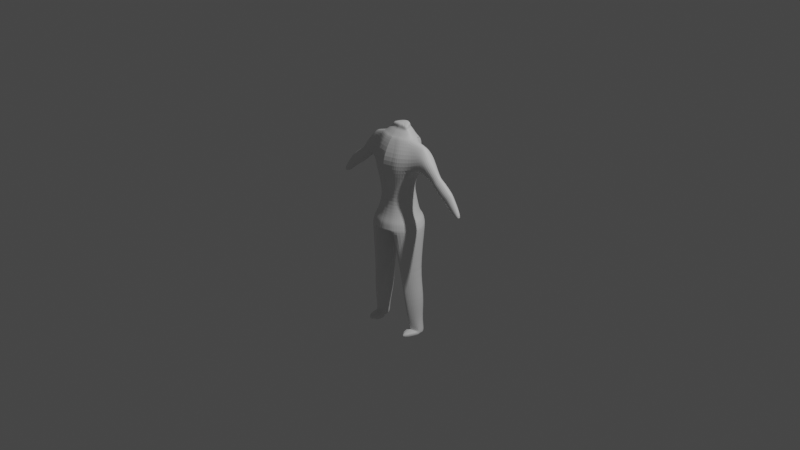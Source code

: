 # Source: mannequinmodel2.blend  (saved by Blender 3.3.6; exported with 4.5.12 LTS)
import bpy
from mathutils import Matrix  # noqa: F401  (used for matrix-valued properties, if any)

bpy.ops.wm.read_factory_settings(use_empty=True)
scene = bpy.context.scene
scene.name = 'Scene'

# ---- collections
col_collection = bpy.data.collections.new('Collection'); scene.collection.children.link(col_collection)

# ---- materials (node trees are filled in below, after node groups)
mat_material_001 = bpy.data.materials.new('Material.001')
mat_material_001.use_transparent_shadow = False

# ---- material node trees
mat_material_001.use_nodes = True; mat_material_001.node_tree.nodes.clear()
_N = mat_material_001.node_tree.nodes; _L = mat_material_001.node_tree.links
n0 = _N.new('ShaderNodeBsdfPrincipled'); n0.name = 'Principled BSDF'; n0.location = (10, 300)
n0.distribution = 'GGX'
n0.subsurface_method = 'RANDOM_WALK_SKIN'
n0.inputs[3].default_value = 1.45
n0.inputs[27].default_value = (0.0, 0.0, 0.0, 1.0)
n0.inputs[28].default_value = 1.0
n1 = _N.new('ShaderNodeOutputMaterial'); n1.name = 'Material Output'; n1.location = (300, 300)
_L.new(n0.outputs[0], n1.inputs[0])
n1.is_active_output = True

# ---- world
world_world = bpy.data.worlds.new('World'); scene.world = world_world
world_world.use_nodes = True; world_world.node_tree.nodes.clear()
_N = world_world.node_tree.nodes; _L = world_world.node_tree.links
n0 = _N.new('ShaderNodeOutputWorld'); n0.name = 'World Output'; n0.location = (300, 300)
n1 = _N.new('ShaderNodeBackground'); n1.name = 'Background'; n1.location = (10, 300)
n1.inputs[0].default_value = (0.05088, 0.05088, 0.05088, 1.0)
_L.new(n1.outputs[0], n0.inputs[0])
n0.is_active_output = True
world_world.color = (0.05088, 0.05088, 0.05088)
world_world.use_sun_shadow = False
world_world.sun_shadow_jitter_overblur = 0.0

# ---- cameras
cam_camera = bpy.data.cameras.new('Camera')
cam_camera.clip_end = 100.0
cam_camera.ortho_scale = 7.314

# ---- lights
light_light = bpy.data.lights.new('Light', 'POINT')
light_light.transmission_factor = 0.0
light_light.energy = 1000.0
light_light.shadow_soft_size = 0.1
light_light.shadow_maximum_resolution = 0.006
light_light.use_absolute_resolution = True

# ---- meshes
me_cylinder = bpy.data.meshes.new('Cylinder')
me_cylinder.from_pydata([(0.001949, 0.9761, -1.004), (-0.05527, 0.8955, 0.9297), (0.52, 0.8372, -1.004), (0.4447, 0.8855, 0.9394), (0.8993, 0.5102, -1.0), (0.866, 0.2714, 1.0), (1.038, -0.007887, -1.0), (1.0, -5.624e-09, 1.0), (0.8993, -0.526, -1.0), (0.866, -0.2714, 1.0), (0.52, -0.9052, -1.0), (0.5, -0.47, 1.0), (0.001949, -1.044, -1.0), (0.0, -0.5427, 1.0), (-0.5161, -0.9052, -1.0), (-0.5, -0.47, 1.0), (-0.8954, -0.526, -1.0), (-0.866, -0.2714, 1.0), (-1.034, -0.007887, -1.0), (-1.0, -5.624e-09, 1.0), (-0.8954, 0.5102, -1.0), (-0.866, 0.2714, 1.0), (-0.5161, 0.8372, -1.004), (-0.5102, 0.8746, 0.9605), (0.0, 0.8796, -0.6042), (0.0, 0.6487, -0.2), (0.0, 1.094, 0.2), (0.0, 1.123, 0.5848), (0.5287, 1.03, 0.5848), (0.5714, 0.9898, 0.2), (0.4545, 0.5269, -0.2), (0.4232, 0.7662, -0.6042), (0.9158, 0.6685, 0.6129), (0.9898, 0.5714, 0.2), (0.7871, 0.1942, -0.2), (0.7329, 0.4565, -0.6042), (1.32, 0.5929, 0.6422), (1.143, 4.113e-09, 0.2), (0.9089, -0.2602, -0.2), (0.8463, 0.03331, -0.6042), (1.174, -0.5217, 0.6001), (0.9898, -0.5714, 0.2), (0.7871, -0.4545, -0.2), (0.7329, -0.3898, -0.6042), (0.6777, -0.9087, 0.5959), (0.5714, -0.9332, 0.1929), (0.4545, -0.7871, -0.2), (0.4232, -0.6996, -0.6042), (0.0, -1.034, 0.5888), (0.0, -1.086, 0.1929), (0.0, -0.9089, -0.2), (0.0, -0.813, -0.6042), (-0.6777, -0.9087, 0.5959), (-0.5714, -0.9332, 0.1929), (-0.4545, -0.7871, -0.2), (-0.4232, -0.6996, -0.6042), (-1.174, -0.5217, 0.6001), (-0.9898, -0.5714, 0.2), (-0.7871, -0.4545, -0.2), (-0.7329, -0.3898, -0.6042), (-1.355, 0.156, 0.6001), (-1.143, 4.113e-09, 0.2), (-0.9089, -0.2602, -0.2), (-0.8463, 0.03331, -0.6042), (-0.9158, 0.6685, 0.6129), (-0.9898, 0.5714, 0.2), (-0.7871, 0.1942, -0.2), (-0.7329, 0.4565, -0.6042), (-0.5287, 1.03, 0.6053), (-0.5714, 0.9898, 0.2), (-0.4545, 0.5269, -0.2), (-0.4232, 0.7662, -0.6042), (-0.05527, 0.8066, 0.9758), (0.7208, 0.3111, 1.043), (0.8323, 0.02261, 1.034), (0.7208, -0.2032, 1.034), (0.4162, -0.3686, 1.034), (0.0, -0.4291, 1.034), (-0.4162, -0.3686, 1.034), (-0.7208, -0.2032, 1.034), (-0.8323, 0.02261, 1.034), (-0.7208, 0.3111, 1.043), (-0.4175, 0.7841, 1.002), (-0.02318, 0.6684, 1.154), (0.2345, -0.1586, 1.145), (-0.03635, -0.198, 1.145), (-0.3072, -0.1586, 1.145), (-0.5054, -0.05102, 1.145), (-0.578, 0.06537, 1.167), (-0.5054, 0.2123, 1.167), (-0.3072, 0.6211, 1.167), (-0.02537, 0.5978, 1.205), (-0.01204, -0.05633, 1.198), (-0.2221, -0.02579, 1.198), (-0.3994, -0.007749, 1.18), (-0.4557, 0.08253, 1.197), (-0.3994, 0.1965, 1.197), (-0.2456, 0.5331, 1.207), (1.606, 0.1302, 0.8878), (1.535, 0.2873, 0.871), (1.535, -0.02685, 0.871), (1.724, 0.5172, 0.6715), (1.923, 0.5062, 0.452), (1.883, 0.2205, 0.7141), (2.182, 0.1819, 0.5389), (1.787, -0.1718, 0.6913), (2.056, -0.2266, 0.4964), (1.2, 0.2793, 0.9355), (1.303, 0.06512, 0.9439), (1.2, -0.1491, 0.9355), (1.67, -0.3108, 0.367), (1.52, -0.3468, 0.6486), (1.538, 0.4219, 0.3226), (1.411, 0.01343, 0.2801), (2.503, 0.1482, 0.2763), (2.386, -0.09555, 0.224), (2.308, 0.3418, 0.1966), (2.159, -0.1458, 0.1442), (2.081, 0.2915, 0.1168), (2.007, 0.04768, 0.09056), (3.342, 0.1487, -0.09067), (3.225, -0.09505, -0.1429), (3.147, 0.3423, -0.1703), (2.998, -0.1453, -0.2227), (2.92, 0.292, -0.2502), (2.846, 0.04819, -0.2764), (3.867, 0.09949, -0.5292), (3.819, -0.05841, -0.5462), (3.769, 0.2248, -0.5639), (3.672, -0.09097, -0.5978), (3.622, 0.1923, -0.6156), (3.574, 0.03436, -0.6326), (2.489, 0.3905, 0.1275), (2.741, 0.3907, 0.01748), (2.992, 0.3908, -0.09257), (2.72, 0.3305, -0.1883), (2.468, 0.3304, -0.07827), (2.217, 0.3302, 0.03178), (2.723, 0.1584, 0.2231), (2.975, 0.1585, 0.1131), (3.226, 0.1587, 0.003015), (2.631, 0.03805, -0.2198), (2.379, 0.03789, -0.1097), (2.128, 0.03774, 0.0003457), (2.311, -0.1944, 0.06467), (2.562, -0.1943, -0.04539), (2.814, -0.1941, -0.1554), (3.086, -0.1338, -0.05968), (2.835, -0.134, 0.05037), (2.583, -0.1341, 0.1604), (0.01375, 1.288, -1.285), (0.6469, 1.118, -1.285), (1.11, 0.6282, -1.281), (1.28, -0.004909, -1.281), (1.11, -0.6381, -1.281), (0.6469, -1.102, -1.281), (0.01375, -1.271, -1.281), (-0.6194, -1.102, -1.281), (-1.083, -0.6381, -1.281), (-1.253, -0.004909, -1.281), (-1.083, 0.6282, -1.281), (-0.6194, 1.118, -1.285), (-0.03275, 0.9668, -1.004), (-0.02834, 0.872, -0.6042), (-0.03044, 0.6405, -0.2), (-0.03828, 1.084, 0.2), (-0.03541, 1.113, 0.5848), (-0.08399, 0.7897, 1.0), (-0.04221, 0.6628, 1.154), (-0.04012, 0.5935, 1.205), (-0.02866, 1.276, -1.285), (0.261, -0.9746, -1.0), (0.25, -0.5064, 1.0), (0.2116, -0.7563, -0.6042), (0.2272, -0.848, -0.2), (0.2857, -1.01, 0.1929), (0.3388, -0.9429, 0.5888), (0.2081, -0.3988, 1.034), (0.09906, -0.1783, 1.145), (0.3303, -1.186, -1.281), (0.01287, 1.26, -1.362), (0.6369, 1.09, -1.376), (1.159, 0.6567, -1.357), (1.336, -0.004952, -1.357), (1.159, -0.6666, -1.357), (0.6745, -1.151, -1.357), (0.3437, -1.24, -1.357), (0.01287, -1.328, -1.357), (-0.6487, -1.151, -1.357), (-1.133, -0.6666, -1.357), (-1.31, -0.004952, -1.357), (-1.133, 0.6567, -1.357), (-0.6487, 1.083, -1.362), (-0.03145, 1.249, -1.362), (0.006928, -0.02473, -1.365), (1.139, 0.4858, -4.185), (1.345, 0.3765, -4.191), (1.477, 0.1988, -4.212), (1.493, -0.08927, -4.188), (1.143, -0.3706, -4.169), (0.8898, 0.05599, -4.173), (0.5514, -1.034, -1.351), (0.4429, -0.9015, -1.359), (0.3178, -0.6988, -1.366), (0.2147, -0.5109, -1.356), (0.1567, -0.3713, -1.349), (0.08479, -0.2103, -1.351), (1.092, -0.3328, -4.165), (1.049, -0.2871, -4.17), (0.997, -0.2039, -4.173), (0.9006, -0.1321, -4.175), (0.881, -0.07893, -4.164), (0.8731, -0.01794, -4.165), (0.4372, 0.8309, -1.382), (0.2505, 0.5772, -1.375), (0.1135, 0.2843, -1.374), (1.042, 0.3831, -4.181), (0.9685, 0.2909, -4.178), (0.921, 0.1777, -4.177), (1.255, -0.08152, -2.549), (1.151, -0.4669, -2.549), (0.8691, -0.749, -2.549), (1.151, 0.3039, -2.549), (0.4794, -0.09255, -2.554), (0.8417, 0.5576, -2.561), (0.7932, -0.6871, -2.544), (0.7279, -0.6141, -2.55), (0.6505, -0.4898, -2.555), (0.5892, -0.3764, -2.548), (0.5608, -0.2981, -2.543), (0.5222, -0.2042, -2.544), (0.5328, 0.0921, -2.561), (0.6085, 0.2649, -2.561), (0.7203, 0.4092, -2.566), (1.423, 0.0308, -3.299), (1.018, -0.6708, -3.299), (0.6079, 0.0194, -3.306), (0.987, 0.7029, -3.314), (0.9364, -0.6081, -3.294), (0.867, -0.533, -3.301), (0.7839, -0.4, -3.307), (0.7189, -0.2791, -3.299), (0.6912, -0.198, -3.293), (0.6519, -0.09934, -3.294), (0.6607, 0.2153, -3.313), (0.7386, 0.3978, -3.313), (0.8574, 0.548, -3.319), (1.314, -0.3743, -3.299), (1.314, 0.4359, -3.299), (1.394, 0.03038, -3.862), (1.099, -0.4804, -3.862), (0.8005, 0.02215, -3.866), (1.076, 0.5198, -3.872), (1.039, -0.4356, -3.857), (0.9884, -0.3815, -3.863), (0.9273, -0.2838, -3.867), (0.8798, -0.1953, -3.861), (0.8603, -0.1366, -3.856), (0.8322, -0.06478, -3.857), (0.8377, 0.1654, -3.872), (0.8939, 0.2985, -3.872), (0.9808, 0.4074, -3.876), (1.315, -0.2645, -3.862), (1.315, 0.3253, -3.862), (-0.5974, -1.053, -1.14), (0.006958, -1.215, -1.14), (0.6113, -1.053, -1.14), (1.054, -0.6102, -1.14), (1.216, -0.005846, -1.14), (0.006958, 1.249, -1.135), (-0.5974, 1.087, -1.135), (0.6113, 1.087, -1.135), (1.054, 0.5985, -1.14), (-1.04, 0.5985, -1.14), (-1.202, -0.005846, -1.14), (-1.04, -0.6102, -1.14), (-0.03352, 1.238, -1.135), (0.3092, -1.134, -1.14), (1.143, 0.4813, -4.312), (1.348, 0.372, -4.318), (1.48, 0.1943, -4.339), (1.497, -0.0938, -4.315), (1.147, -0.3751, -4.296), (0.9245, 0.1732, -4.304), (0.8933, 0.05145, -4.3), (0.8766, -0.02248, -4.292), (1.096, -0.3374, -4.292), (1.053, -0.2916, -4.297), (1.0, -0.2084, -4.3), (0.9041, -0.1366, -4.302), (0.8845, -0.08347, -4.291), (1.046, 0.3786, -4.308), (0.972, 0.2863, -4.305), (1.477, -0.1853, -4.201), (1.143, -0.3706, -4.169), (1.092, -0.3328, -4.165), (1.049, -0.2871, -4.17), (0.997, -0.2039, -4.173), (0.867, -0.1561, -4.186), (1.481, -0.1898, -4.328), (1.147, -0.3751, -4.296), (1.096, -0.3374, -4.292), (1.053, -0.2916, -4.297), (1.0, -0.2084, -4.3), (0.8705, -0.1606, -4.313), (1.292, -0.7899, -4.181), (1.166, -0.9653, -4.186), (1.115, -0.9276, -4.183), (1.072, -0.8818, -4.187), (1.02, -0.7986, -4.191), (0.9298, -0.7473, -4.197), (1.296, -0.7945, -4.308), (1.169, -0.9699, -4.313), (1.118, -0.9321, -4.309), (1.075, -0.8864, -4.314), (1.023, -0.8032, -4.318), (0.9333, -0.7518, -4.324), (-0.001949, 0.9761, -1.004), (0.05527, 0.8955, 0.9297), (-0.52, 0.8372, -1.004), (-0.4447, 0.8855, 0.9394), (-0.8993, 0.5102, -1.0), (-0.866, 0.2714, 1.0), (-1.038, -0.007887, -1.0), (-1.0, -5.624e-09, 1.0), (-0.8993, -0.526, -1.0), (-0.866, -0.2714, 1.0), (-0.52, -0.9052, -1.0), (-0.5, -0.47, 1.0), (-0.001949, -1.044, -1.0), (0.5161, -0.9052, -1.0), (0.5, -0.47, 1.0), (0.8954, -0.526, -1.0), (0.866, -0.2714, 1.0), (1.034, -0.007887, -1.0), (1.0, -5.624e-09, 1.0), (0.8954, 0.5102, -1.0), (0.866, 0.2714, 1.0), (0.5161, 0.8372, -1.004), (0.5102, 0.8746, 0.9605), (-0.5287, 1.03, 0.5848), (-0.5714, 0.9898, 0.2), (-0.4545, 0.5269, -0.2), (-0.4232, 0.7662, -0.6042), (-0.9158, 0.6685, 0.6129), (-0.9898, 0.5714, 0.2), (-0.7871, 0.1942, -0.2), (-0.7329, 0.4565, -0.6042), (-1.32, 0.5929, 0.6422), (-1.143, 4.113e-09, 0.2), (-0.9089, -0.2602, -0.2), (-0.8463, 0.03331, -0.6042), (-1.174, -0.5217, 0.6001), (-0.9898, -0.5714, 0.2), (-0.7871, -0.4545, -0.2), (-0.7329, -0.3898, -0.6042), (-0.6777, -0.9087, 0.5959), (-0.5714, -0.9332, 0.1929), (-0.4545, -0.7871, -0.2), (-0.4232, -0.6996, -0.6042), (0.6777, -0.9087, 0.5959), (0.5714, -0.9332, 0.1929), (0.4545, -0.7871, -0.2), (0.4232, -0.6996, -0.6042), (1.174, -0.5217, 0.6001), (0.9898, -0.5714, 0.2), (0.7871, -0.4545, -0.2), (0.7329, -0.3898, -0.6042), (1.355, 0.156, 0.6001), (1.143, 4.113e-09, 0.2), (0.9089, -0.2602, -0.2), (0.8463, 0.03331, -0.6042), (0.9158, 0.6685, 0.6129), (0.9898, 0.5714, 0.2), (0.7871, 0.1942, -0.2), (0.7329, 0.4565, -0.6042), (0.5287, 1.03, 0.6053), (0.5714, 0.9898, 0.2), (0.4545, 0.5269, -0.2), (0.4232, 0.7662, -0.6042), (-0.3609, 0.7881, 1.001), (0.05527, 0.8066, 0.9758), (-0.7208, 0.3111, 1.043), (-0.8323, 0.02261, 1.034), (-0.7208, -0.2032, 1.034), (-0.4162, -0.3686, 1.034), (0.4162, -0.3686, 1.034), (0.7208, -0.2032, 1.034), (0.8323, 0.02261, 1.034), (0.7208, 0.3111, 1.043), (0.4175, 0.7841, 1.002), (0.02318, 0.6684, 1.154), (-0.4327, -0.05102, 1.145), (-0.2345, -0.1586, 1.145), (0.03635, -0.198, 1.145), (0.3072, -0.1586, 1.145), (0.5054, -0.05102, 1.145), (0.578, 0.06537, 1.167), (0.5054, 0.2123, 1.167), (0.3072, 0.6211, 1.167), (0.02537, 0.5978, 1.205), (0.05912, -0.05633, 1.198), (0.2692, -0.02579, 1.198), (0.3994, -0.007749, 1.18), (0.4557, 0.08253, 1.197), (0.3994, 0.1965, 1.197), (0.2456, 0.5331, 1.207), (-1.606, 0.1302, 0.8878), (-1.535, 0.2873, 0.871), (-1.535, -0.02685, 0.871), (-1.724, 0.5172, 0.6715), (-1.923, 0.5062, 0.452), (-1.883, 0.2205, 0.7141), (-2.182, 0.1819, 0.5389), (-1.787, -0.1718, 0.6913), (-2.056, -0.2266, 0.4964), (-1.2, 0.2793, 0.9355), (-1.303, 0.06512, 0.9439), (-1.2, -0.1491, 0.9355), (-1.67, -0.3108, 0.367), (-1.52, -0.3468, 0.6486), (-1.538, 0.4219, 0.3226), (-1.411, 0.01343, 0.2801), (-2.503, 0.1482, 0.2763), (-2.386, -0.09555, 0.224), (-2.308, 0.3418, 0.1966), (-2.159, -0.1458, 0.1442), (-2.081, 0.2915, 0.1168), (-2.007, 0.04768, 0.09056), (-3.342, 0.1487, -0.09067), (-3.225, -0.09505, -0.1429), (-3.147, 0.3423, -0.1703), (-2.998, -0.1453, -0.2227), (-2.92, 0.292, -0.2502), (-2.846, 0.04819, -0.2764), (-3.867, 0.09949, -0.5292), (-3.819, -0.05841, -0.5462), (-3.769, 0.2248, -0.5639), (-3.672, -0.09097, -0.5978), (-3.622, 0.1923, -0.6156), (-3.574, 0.03436, -0.6326), (-2.489, 0.3905, 0.1275), (-2.741, 0.3907, 0.01748), (-2.992, 0.3908, -0.09257), (-2.72, 0.3305, -0.1883), (-2.468, 0.3304, -0.07827), (-2.217, 0.3302, 0.03178), (-2.723, 0.1584, 0.2231), (-2.975, 0.1585, 0.1131), (-3.226, 0.1587, 0.003015), (-2.631, 0.03805, -0.2198), (-2.379, 0.03789, -0.1097), (-2.128, 0.03774, 0.0003457), (-2.311, -0.1944, 0.06467), (-2.562, -0.1943, -0.04539), (-2.814, -0.1941, -0.1554), (-3.086, -0.1338, -0.05968), (-2.835, -0.134, 0.05037), (-2.583, -0.1341, 0.1604), (-0.01375, 1.288, -1.285), (-0.6469, 1.118, -1.285), (-1.11, 0.6282, -1.281), (-1.28, -0.004909, -1.281), (-1.11, -0.6381, -1.281), (-0.6469, -1.102, -1.281), (-0.01375, -1.271, -1.281), (0.6194, -1.102, -1.281), (1.083, -0.6381, -1.281), (1.253, -0.004909, -1.281), (1.083, 0.6282, -1.281), (0.6194, 1.118, -1.285), (0.03275, 0.9668, -1.004), (0.02834, 0.872, -0.6042), (0.03044, 0.6405, -0.2), (0.03828, 1.084, 0.2), (0.03541, 1.113, 0.5848), (0.08399, 0.7897, 1.0), (0.04221, 0.6628, 1.154), (0.04012, 0.5935, 1.205), (0.02866, 1.276, -1.285), (-0.261, -0.9746, -1.0), (-0.25, -0.5064, 1.0), (-0.2116, -0.7563, -0.6042), (-0.2272, -0.848, -0.2), (-0.2857, -1.01, 0.1929), (-0.3388, -0.9429, 0.5888), (-0.2081, -0.3988, 1.034), (-0.09906, -0.1783, 1.145), (-0.3303, -1.186, -1.281), (-0.01287, 1.26, -1.362), (-0.6369, 1.09, -1.376), (-1.159, 0.6567, -1.357), (-1.336, -0.004952, -1.357), (-1.159, -0.6666, -1.357), (-0.6745, -1.151, -1.357), (-0.3437, -1.24, -1.357), (-0.01287, -1.328, -1.357), (0.6487, -1.151, -1.357), (1.133, -0.6666, -1.357), (1.31, -0.004952, -1.357), (1.133, 0.6567, -1.357), (0.6487, 1.083, -1.362), (0.03145, 1.249, -1.362), (-0.006928, -0.02473, -1.365), (-1.139, 0.4858, -4.185), (-1.345, 0.3765, -4.191), (-1.477, 0.1988, -4.212), (-1.493, -0.08927, -4.188), (-1.143, -0.3706, -4.169), (-0.8898, 0.05599, -4.173), (-0.5514, -1.034, -1.351), (-0.4429, -0.9015, -1.359), (-0.3178, -0.6988, -1.366), (-0.2147, -0.5109, -1.356), (-0.1567, -0.3713, -1.349), (-0.08479, -0.2103, -1.351), (-1.092, -0.3328, -4.165), (-1.049, -0.2871, -4.17), (-0.997, -0.2039, -4.173), (-0.9006, -0.1321, -4.175), (-0.881, -0.07893, -4.164), (-0.8731, -0.01794, -4.165), (-0.4372, 0.8309, -1.382), (-0.2505, 0.5772, -1.375), (-0.1135, 0.2843, -1.374), (-1.042, 0.3831, -4.181), (-0.9685, 0.2909, -4.178), (-0.921, 0.1777, -4.177), (-1.255, -0.08152, -2.549), (-1.151, -0.4669, -2.549), (-0.8691, -0.749, -2.549), (-1.151, 0.3039, -2.549), (-0.4794, -0.09255, -2.554), (-0.8417, 0.5576, -2.561), (-0.7932, -0.6871, -2.544), (-0.7279, -0.6141, -2.55), (-0.6505, -0.4898, -2.555), (-0.5892, -0.3764, -2.548), (-0.5608, -0.2981, -2.543), (-0.5222, -0.2042, -2.544), (-0.5328, 0.0921, -2.561), (-0.6085, 0.2649, -2.561), (-0.7203, 0.4092, -2.566), (-1.423, 0.0308, -3.299), (-1.018, -0.6708, -3.299), (-0.6079, 0.0194, -3.306), (-0.987, 0.7029, -3.314), (-0.9364, -0.6081, -3.294), (-0.867, -0.533, -3.301), (-0.7839, -0.4, -3.307), (-0.7189, -0.2791, -3.299), (-0.6912, -0.198, -3.293), (-0.6519, -0.09934, -3.294), (-0.6607, 0.2153, -3.313), (-0.7386, 0.3978, -3.313), (-0.8574, 0.548, -3.319), (-1.314, -0.3743, -3.299), (-1.314, 0.4359, -3.299), (-1.394, 0.03038, -3.862), (-1.099, -0.4804, -3.862), (-0.8005, 0.02215, -3.866), (-1.076, 0.5198, -3.872), (-1.039, -0.4356, -3.857), (-0.9884, -0.3815, -3.863), (-0.9273, -0.2838, -3.867), (-0.8798, -0.1953, -3.861), (-0.8603, -0.1366, -3.856), (-0.8322, -0.06478, -3.857), (-0.8377, 0.1654, -3.872), (-0.8939, 0.2985, -3.872), (-0.9808, 0.4074, -3.876), (-1.315, -0.2645, -3.862), (-1.315, 0.3253, -3.862), (0.5974, -1.053, -1.14), (-0.006958, -1.215, -1.14), (-0.6113, -1.053, -1.14), (-1.054, -0.6102, -1.14), (-1.216, -0.005846, -1.14), (-0.006958, 1.249, -1.135), (0.5974, 1.087, -1.135), (-0.6113, 1.087, -1.135), (-1.054, 0.5985, -1.14), (1.04, 0.5985, -1.14), (1.202, -0.005846, -1.14), (1.04, -0.6102, -1.14), (0.03352, 1.238, -1.135), (-0.3092, -1.134, -1.14), (-1.143, 0.4813, -4.312), (-1.348, 0.372, -4.318), (-1.48, 0.1943, -4.339), (-1.497, -0.0938, -4.315), (-1.147, -0.3751, -4.296), (-0.9245, 0.1732, -4.304), (-0.8933, 0.05145, -4.3), (-0.8766, -0.02248, -4.292), (-1.096, -0.3374, -4.292), (-1.053, -0.2916, -4.297), (-1.0, -0.2084, -4.3), (-0.9041, -0.1366, -4.302), (-0.8845, -0.08347, -4.291), (-1.046, 0.3786, -4.308), (-0.972, 0.2863, -4.305), (-1.524, -0.1601, -4.207), (-1.143, -0.3706, -4.169), (-1.092, -0.3328, -4.165), (-1.049, -0.2871, -4.17), (-0.997, -0.2039, -4.173), (-0.8492, -0.1388, -4.216), (-1.527, -0.1646, -4.334), (-1.147, -0.3751, -4.296), (-1.096, -0.3374, -4.292), (-1.053, -0.2916, -4.297), (-1.0, -0.2084, -4.3), (-0.8527, -0.1433, -4.343), (-1.353, -0.7356, -4.161), (-1.166, -0.9653, -4.186), (-1.115, -0.9276, -4.183), (-1.072, -0.8818, -4.187), (-1.02, -0.7986, -4.191), (-0.912, -0.73, -4.227), (-1.356, -0.7401, -4.288), (-1.169, -0.9699, -4.313), (-1.118, -0.9321, -4.309), (-1.075, -0.8864, -4.314), (-1.023, -0.8032, -4.318), (-0.9155, -0.7346, -4.353), (0.4046, -0.0002369, 1.302), (0.2743, -0.01827, 1.319), (0.06429, -0.04882, 1.319), (0.03054, 0.6053, 1.327), (-0.03495, 0.601, 1.327), (-0.2405, 0.5406, 1.329), (-0.3942, 0.204, 1.319), (-0.4505, 0.09004, 1.319), (-0.3942, -0.0002369, 1.302), (-0.2169, -0.01827, 1.319), (-0.006862, -0.04882, 1.319), (-0.02019, 0.6053, 1.327), (0.4609, 0.09004, 1.319), (0.4046, 0.204, 1.319), (0.2508, 0.5406, 1.329), (0.0453, 0.601, 1.327)], [], [(27, 1, 3, 28), (28, 3, 5, 32), (106, 110, 117, 115), (111, 110, 106, 105), (40, 9, 11, 44), (176, 172, 13, 48), (48, 13, 15, 52), (52, 15, 17, 56), (56, 17, 19, 60), (60, 19, 21, 64), (11, 9, 75, 76), (64, 21, 23, 68), (265, 264, 157, 156), (162, 163, 24, 0), (163, 164, 25, 24), (164, 165, 26, 25), (165, 166, 27, 26), (20, 67, 71, 22), (67, 66, 70, 71), (66, 65, 69, 70), (65, 64, 68, 69), (18, 63, 67, 20), (63, 62, 66, 67), (62, 61, 65, 66), (61, 60, 64, 65), (16, 59, 63, 18), (59, 58, 62, 63), (58, 57, 61, 62), (57, 56, 60, 61), (14, 55, 59, 16), (55, 54, 58, 59), (54, 53, 57, 58), (53, 52, 56, 57), (12, 51, 55, 14), (51, 50, 54, 55), (50, 49, 53, 54), (49, 48, 52, 53), (171, 173, 51, 12), (173, 174, 50, 51), (174, 175, 49, 50), (175, 176, 48, 49), (8, 43, 47, 10), (43, 42, 46, 47), (42, 41, 45, 46), (41, 40, 44, 45), (6, 39, 43, 8), (39, 38, 42, 43), (38, 37, 41, 42), (36, 107, 99, 101), (4, 35, 39, 6), (35, 34, 38, 39), (34, 33, 37, 38), (108, 109, 100, 98), (2, 31, 35, 4), (31, 30, 34, 35), (30, 29, 33, 34), (29, 28, 32, 33), (0, 24, 31, 2), (24, 25, 30, 31), (25, 26, 29, 30), (26, 27, 28, 29), (9, 7, 74, 75), (7, 5, 73, 74), (23, 21, 81, 82), (21, 19, 80, 81), (19, 17, 79, 80), (17, 15, 78, 79), (15, 13, 77, 78), (172, 11, 76, 177), (86, 85, 92, 93), (80, 79, 87, 88), (177, 76, 84, 178), (81, 80, 88, 89), (78, 77, 85, 86), (82, 81, 89, 90), (79, 78, 86, 87), (90, 89, 96, 97), (87, 86, 93, 94), (168, 90, 97, 169), (88, 87, 94, 95), (89, 88, 95, 96), (101, 99, 98, 103), (103, 98, 100, 105), (104, 103, 105, 106), (102, 101, 103, 104), (112, 36, 101, 102), (112, 102, 116, 118), (109, 111, 105, 100), (107, 108, 98, 99), (5, 7, 108, 107), (9, 40, 111, 109), (41, 37, 113, 110), (33, 32, 36, 112), (7, 9, 109, 108), (32, 5, 107, 36), (40, 41, 110, 111), (37, 33, 112, 113), (134, 140, 120, 122), (135, 134, 122, 124), (102, 104, 114, 116), (104, 106, 115, 114), (110, 113, 119, 117), (113, 112, 118, 119), (120, 121, 127, 126), (121, 123, 129, 127), (141, 135, 124, 125), (147, 146, 123, 121), (140, 147, 121, 120), (146, 141, 125, 123), (131, 130, 128, 126), (129, 131, 126, 127), (123, 125, 131, 129), (124, 122, 128, 130), (122, 120, 126, 128), (125, 124, 130, 131), (117, 119, 143, 144), (144, 143, 142, 145), (145, 142, 141, 146), (114, 115, 149, 138), (138, 149, 148, 139), (139, 148, 147, 140), (115, 117, 144, 149), (149, 144, 145, 148), (148, 145, 146, 147), (119, 118, 137, 143), (143, 137, 136, 142), (142, 136, 135, 141), (118, 116, 132, 137), (137, 132, 133, 136), (136, 133, 134, 135), (116, 114, 138, 132), (132, 138, 139, 133), (133, 139, 140, 134), (156, 157, 188, 187), (277, 265, 156, 179), (267, 266, 155, 154), (268, 267, 154, 153), (276, 269, 150, 170), (269, 271, 151, 150), (272, 268, 153, 152), (273, 270, 161, 160), (271, 272, 152, 151), (274, 273, 160, 159), (275, 274, 159, 158), (264, 275, 158, 157), (270, 276, 170, 161), (83, 168, 169, 91), (72, 167, 168, 83), (69, 68, 166, 165), (70, 69, 165, 164), (71, 70, 164, 163), (22, 71, 163, 162), (266, 277, 179, 155), (13, 172, 177, 77), (45, 44, 176, 175), (46, 45, 175, 174), (47, 46, 174, 173), (10, 47, 173, 171), (44, 11, 172, 176), (157, 158, 189, 188), (150, 151, 181, 180), (158, 159, 190, 189), (151, 152, 182, 181), (159, 160, 191, 190), (152, 153, 183, 182), (160, 161, 192, 191), (153, 154, 184, 183), (155, 179, 186, 185), (170, 150, 180, 193), (154, 155, 185, 184), (161, 170, 193, 192), (179, 156, 187, 186), (180, 181, 213, 214, 215, 194), (261, 252, 195, 216), (258, 251, 200, 212), (263, 249, 197, 196), (262, 250, 199, 198), (185, 186, 194, 206, 205, 204, 203, 202, 201), (186, 187, 194), (187, 188, 194), (188, 189, 194), (189, 190, 194), (190, 191, 194), (191, 192, 194), (192, 193, 194), (193, 180, 194), (249, 262, 198, 197), (252, 263, 196, 195), (250, 253, 207, 199), (253, 254, 208, 207), (254, 255, 209, 208), (255, 256, 210, 209), (256, 257, 211, 210), (257, 258, 212, 211), (251, 259, 218, 200), (259, 260, 217, 218), (260, 261, 216, 217), (217, 216, 291, 292), (214, 213, 233, 232), (215, 214, 232, 231), (194, 215, 231, 223), (205, 206, 230, 229), (204, 205, 229, 228), (203, 204, 228, 227), (202, 203, 227, 226), (201, 202, 226, 225), (185, 201, 225, 221), (181, 182, 222, 224), (183, 184, 220, 219), (184, 185, 221, 220), (182, 183, 219, 222), (206, 194, 223, 230), (213, 181, 224, 233), (232, 233, 246, 245), (231, 232, 245, 244), (223, 231, 244, 236), (229, 230, 243, 242), (228, 229, 242, 241), (227, 228, 241, 240), (226, 227, 240, 239), (225, 226, 239, 238), (221, 225, 238, 235), (224, 222, 248, 237), (219, 220, 247, 234), (220, 221, 235, 247), (222, 219, 234, 248), (230, 223, 236, 243), (233, 224, 237, 246), (245, 246, 261, 260), (244, 245, 260, 259), (236, 244, 259, 251), (242, 243, 258, 257), (241, 242, 257, 256), (240, 241, 256, 255), (239, 240, 255, 254), (238, 239, 254, 253), (235, 238, 253, 250), (237, 248, 263, 252), (234, 247, 262, 249), (247, 235, 250, 262), (248, 234, 249, 263), (243, 236, 251, 258), (246, 237, 252, 261), (10, 171, 277, 266), (22, 162, 276, 270), (14, 16, 275, 264), (16, 18, 274, 275), (18, 20, 273, 274), (2, 4, 272, 271), (20, 22, 270, 273), (4, 6, 268, 272), (0, 2, 271, 269), (162, 0, 269, 276), (6, 8, 267, 268), (8, 10, 266, 267), (171, 12, 265, 277), (12, 14, 264, 265), (278, 279, 280, 281, 282, 286, 287, 288, 289, 290, 285, 284, 283, 292, 291), (197, 198, 281, 280), (208, 209, 297, 296), (218, 217, 292, 283), (289, 288, 303, 304), (198, 199, 294, 293), (200, 218, 283, 284), (210, 211, 290, 289), (212, 200, 284, 285), (211, 212, 285, 290), (195, 196, 279, 278), (207, 208, 296, 295), (216, 195, 278, 291), (196, 197, 280, 279), (288, 287, 302, 303), (293, 294, 306, 305), (299, 293, 305, 311), (296, 297, 309, 308), (301, 300, 312, 313), (304, 303, 315, 316), (210, 289, 304, 298), (286, 282, 300, 301), (282, 281, 299, 300), (281, 198, 293, 299), (209, 210, 298, 297), (287, 286, 301, 302), (199, 207, 295, 294), (308, 309, 315, 314), (305, 306, 312, 311), (309, 310, 316, 315), (306, 307, 313, 312), (307, 308, 314, 313), (302, 301, 313, 314), (298, 304, 316, 310), (297, 298, 310, 309), (294, 295, 307, 306), (303, 302, 314, 315), (300, 299, 311, 312), (295, 296, 308, 307), (27, 340, 320, 318), (340, 344, 322, 320), (415, 424, 426, 419), (420, 414, 415, 419), (352, 356, 328, 326), (485, 48, 13, 481), (48, 360, 331, 13), (360, 364, 333, 331), (364, 368, 335, 333), (368, 372, 337, 335), (328, 385, 384, 326), (372, 376, 339, 337), (574, 465, 466, 573), (471, 317, 24, 472), (472, 24, 25, 473), (473, 25, 26, 474), (474, 26, 27, 475), (336, 338, 379, 375), (375, 379, 378, 374), (374, 378, 377, 373), (373, 377, 376, 372), (334, 336, 375, 371), (371, 375, 374, 370), (370, 374, 373, 369), (369, 373, 372, 368), (332, 334, 371, 367), (367, 371, 370, 366), (366, 370, 369, 365), (365, 369, 368, 364), (330, 332, 367, 363), (363, 367, 366, 362), (362, 366, 365, 361), (361, 365, 364, 360), (329, 330, 363, 51), (51, 363, 362, 50), (50, 362, 361, 49), (49, 361, 360, 48), (480, 329, 51, 482), (482, 51, 50, 483), (483, 50, 49, 484), (484, 49, 48, 485), (325, 327, 359, 355), (355, 359, 358, 354), (354, 358, 357, 353), (353, 357, 356, 352), (323, 325, 355, 351), (351, 355, 354, 350), (350, 354, 353, 349), (348, 410, 408, 416), (321, 323, 351, 347), (347, 351, 350, 346), (346, 350, 349, 345), (417, 407, 409, 418), (319, 321, 347, 343), (343, 347, 346, 342), (342, 346, 345, 341), (341, 345, 344, 340), (317, 319, 343, 24), (24, 343, 342, 25), (25, 342, 341, 26), (26, 341, 340, 27), (326, 384, 383, 324), (324, 383, 382, 322), (339, 390, 389, 337), (322, 382, 380, 320), (337, 389, 388, 335), (335, 388, 387, 333), (333, 387, 386, 331), (331, 386, 77, 13), (481, 486, 385, 328), (395, 402, 401, 394), (388, 397, 396, 387), (389, 398, 397, 388), (386, 395, 394, 77), (390, 399, 398, 389), (387, 396, 395, 386), (385, 393, 392, 384), (476, 477, 399, 390), (399, 406, 405, 398), (396, 403, 402, 395), (477, 478, 406, 399), (397, 404, 403, 396), (398, 405, 404, 397), (410, 412, 407, 408), (412, 414, 409, 407), (413, 415, 414, 412), (411, 413, 412, 410), (421, 411, 410, 348), (421, 427, 425, 411), (418, 409, 414, 420), (416, 408, 407, 417), (322, 416, 417, 324), (326, 418, 420, 352), (353, 419, 422, 349), (345, 421, 348, 344), (324, 417, 418, 326), (344, 348, 416, 322), (352, 420, 419, 353), (349, 422, 421, 345), (443, 431, 429, 449), (444, 433, 431, 443), (411, 425, 423, 413), (413, 423, 424, 415), (419, 426, 428, 422), (422, 428, 427, 421), (429, 435, 436, 430), (430, 436, 438, 432), (450, 434, 433, 444), (456, 430, 432, 455), (449, 429, 430, 456), (455, 432, 434, 450), (440, 435, 437, 439), (438, 436, 435, 440), (432, 438, 440, 434), (433, 439, 437, 431), (431, 437, 435, 429), (434, 440, 439, 433), (426, 453, 452, 428), (453, 454, 451, 452), (454, 455, 450, 451), (423, 447, 458, 424), (447, 448, 457, 458), (448, 449, 456, 457), (424, 458, 453, 426), (458, 457, 454, 453), (457, 456, 455, 454), (428, 452, 446, 427), (452, 451, 445, 446), (451, 450, 444, 445), (427, 446, 441, 425), (446, 445, 442, 441), (445, 444, 443, 442), (425, 441, 447, 423), (441, 442, 448, 447), (442, 443, 449, 448), (465, 496, 497, 466), (586, 488, 465, 574), (576, 463, 464, 575), (577, 462, 463, 576), (585, 479, 459, 578), (578, 459, 460, 580), (581, 461, 462, 577), (582, 469, 470, 579), (580, 460, 461, 581), (583, 468, 469, 582), (584, 467, 468, 583), (573, 466, 467, 584), (579, 470, 479, 585), (391, 400, 478, 477), (381, 391, 477, 476), (377, 474, 475, 376), (378, 473, 474, 377), (379, 472, 473, 378), (338, 471, 472, 379), (575, 464, 488, 586), (92, 85, 487, 394, 401), (13, 77, 486, 481), (357, 484, 485, 356), (358, 483, 484, 357), (359, 482, 483, 358), (327, 480, 482, 359), (356, 485, 481, 328), (466, 497, 498, 467), (459, 489, 490, 460), (467, 498, 499, 468), (460, 490, 491, 461), (468, 499, 500, 469), (461, 491, 492, 462), (469, 500, 501, 470), (462, 492, 493, 463), (464, 494, 495, 488), (479, 502, 489, 459), (463, 493, 494, 464), (470, 501, 502, 479), (488, 495, 496, 465), (489, 503, 524, 523, 522, 490), (570, 525, 504, 561), (567, 521, 509, 560), (572, 505, 506, 558), (571, 507, 508, 559), (494, 510, 511, 512, 513, 514, 515, 503, 495), (495, 503, 496), (496, 503, 497), (497, 503, 498), (498, 503, 499), (499, 503, 500), (500, 503, 501), (501, 503, 502), (502, 503, 489), (558, 506, 507, 571), (561, 504, 505, 572), (559, 508, 516, 562), (562, 516, 517, 563), (563, 517, 518, 564), (564, 518, 519, 565), (565, 519, 520, 566), (566, 520, 521, 567), (560, 509, 527, 568), (568, 527, 526, 569), (569, 526, 525, 570), (526, 601, 600, 525), (523, 541, 542, 522), (524, 540, 541, 523), (503, 532, 540, 524), (514, 538, 539, 515), (513, 537, 538, 514), (512, 536, 537, 513), (511, 535, 536, 512), (510, 534, 535, 511), (494, 530, 534, 510), (490, 533, 531, 491), (492, 528, 529, 493), (493, 529, 530, 494), (491, 531, 528, 492), (515, 539, 532, 503), (522, 542, 533, 490), (541, 554, 555, 542), (540, 553, 554, 541), (532, 545, 553, 540), (538, 551, 552, 539), (537, 550, 551, 538), (536, 549, 550, 537), (535, 548, 549, 536), (534, 547, 548, 535), (530, 544, 547, 534), (533, 546, 557, 531), (528, 543, 556, 529), (529, 556, 544, 530), (531, 557, 543, 528), (539, 552, 545, 532), (542, 555, 546, 533), (554, 569, 570, 555), (553, 568, 569, 554), (545, 560, 568, 553), (551, 566, 567, 552), (550, 565, 566, 551), (549, 564, 565, 550), (548, 563, 564, 549), (547, 562, 563, 548), (544, 559, 562, 547), (546, 561, 572, 557), (543, 558, 571, 556), (556, 571, 559, 544), (557, 572, 558, 543), (552, 567, 560, 545), (555, 570, 561, 546), (327, 575, 586, 480), (338, 579, 585, 471), (330, 573, 584, 332), (332, 584, 583, 334), (334, 583, 582, 336), (319, 580, 581, 321), (336, 582, 579, 338), (321, 581, 577, 323), (317, 578, 580, 319), (471, 585, 578, 317), (323, 577, 576, 325), (325, 576, 575, 327), (480, 586, 574, 329), (329, 574, 573, 330), (587, 600, 601, 592, 593, 594, 599, 598, 597, 596, 595, 591, 590, 589, 588), (506, 589, 590, 507), (517, 605, 606, 518), (527, 592, 601, 526), (598, 613, 612, 597), (507, 602, 603, 508), (509, 593, 592, 527), (519, 598, 599, 520), (521, 594, 593, 509), (520, 599, 594, 521), (504, 587, 588, 505), (516, 604, 605, 517), (525, 600, 587, 504), (505, 588, 589, 506), (597, 612, 611, 596), (602, 614, 615, 603), (608, 620, 614, 602), (605, 617, 618, 606), (610, 622, 621, 609), (613, 625, 624, 612), (519, 607, 613, 598), (595, 610, 609, 591), (591, 609, 608, 590), (590, 608, 602, 507), (518, 606, 607, 519), (596, 611, 610, 595), (508, 603, 604, 516), (617, 623, 624, 618), (614, 620, 621, 615), (618, 624, 625, 619), (615, 621, 622, 616), (616, 622, 623, 617), (611, 623, 622, 610), (607, 619, 625, 613), (606, 618, 619, 607), (603, 615, 616, 604), (612, 624, 623, 611), (609, 621, 620, 608), (604, 616, 617, 605), (85, 77, 394, 487), (167, 318, 320, 82), (1, 381, 476, 390, 339, 5, 3), (83, 391, 381, 72), (91, 400, 391, 83), (478, 400, 629, 641), (94, 93, 635, 634), (91, 169, 630, 637), (93, 92, 636, 635), (92, 401, 628, 636), (406, 478, 641, 640), (405, 406, 640, 639), (169, 97, 631, 630), (400, 91, 637, 629), (404, 405, 639, 638), (97, 96, 632, 631), (401, 402, 627, 628), (95, 94, 634, 633), (402, 403, 626, 627), (96, 95, 633, 632), (403, 404, 638, 626), (629, 637, 630, 631, 632, 633, 634, 635, 636, 628, 627, 626, 638, 639, 640, 641), (82, 90, 168, 167), (72, 381, 1, 318, 167)])
_uv = me_cylinder.uv_layers.new(name='UVMap')
_uv.uv.foreach_set('vector', [1.0, 0.9, 1.0, 1.0, 0.9167, 1.0, 0.9167, 0.9, 0.9167, 0.9, 0.9167, 1.0, 0.8333, 1.0, 0.8333, 0.9, 0.6667, 0.8, 0.6667, 0.8, 0.6667, 0.8, 0.6667, 0.8, 0.6667, 0.9, 0.6667, 0.8, 0.6667, 0.8, 0.6667, 0.9, 0.6667, 0.9, 0.6667, 1.0, 0.5833, 1.0, 0.5833, 0.9, 0.5417, 0.9, 0.5417, 1.0, 0.5, 1.0, 0.5, 0.9, 0.5, 0.9, 0.5, 1.0, 0.4167, 1.0, 0.4167, 0.9, 0.4167, 0.9, 0.4167, 1.0, 0.3333, 1.0, 0.3333, 0.9, 0.3333, 0.9, 0.3333, 1.0, 0.25, 1.0, 0.25, 0.9, 0.25, 0.9, 0.25, 1.0, 0.1667, 1.0, 0.1667, 0.9, 0.5833, 1.0, 0.6667, 1.0, 0.6667, 1.0, 0.5833, 1.0, 0.1667, 0.9, 0.1667, 1.0, 0.08333, 1.0, 0.08333, 0.9, 0.5, 0.5, 0.4167, 0.5, 0.4167, 0.5, 0.5, 0.5, 0.005582, 0.5, 0.005582, 0.6, 7.451e-08, 0.6, 7.451e-08, 0.5, 0.005582, 0.6, 0.005582, 0.7, 7.451e-08, 0.7, 7.451e-08, 0.6, 0.005582, 0.7, 0.005582, 0.8, 7.451e-08, 0.8, 7.451e-08, 0.7, 0.005582, 0.8, 0.005582, 0.9, 7.451e-08, 0.9, 7.451e-08, 0.8, 0.1667, 0.5, 0.1667, 0.6, 0.08333, 0.6, 0.08333, 0.5, 0.1667, 0.6, 0.1667, 0.7, 0.08333, 0.7, 0.08333, 0.6, 0.1667, 0.7, 0.1667, 0.8, 0.08333, 0.8, 0.08333, 0.7, 0.1667, 0.8, 0.1667, 0.9, 0.08333, 0.9, 0.08333, 0.8, 0.25, 0.5, 0.25, 0.6, 0.1667, 0.6, 0.1667, 0.5, 0.25, 0.6, 0.25, 0.7, 0.1667, 0.7, 0.1667, 0.6, 0.25, 0.7, 0.25, 0.8, 0.1667, 0.8, 0.1667, 0.7, 0.25, 0.8, 0.25, 0.9, 0.1667, 0.9, 0.1667, 0.8, 0.3333, 0.5, 0.3333, 0.6, 0.25, 0.6, 0.25, 0.5, 0.3333, 0.6, 0.3333, 0.7, 0.25, 0.7, 0.25, 0.6, 0.3333, 0.7, 0.3333, 0.8, 0.25, 0.8, 0.25, 0.7, 0.3333, 0.8, 0.3333, 0.9, 0.25, 0.9, 0.25, 0.8, 0.4167, 0.5, 0.4167, 0.6, 0.3333, 0.6, 0.3333, 0.5, 0.4167, 0.6, 0.4167, 0.7, 0.3333, 0.7, 0.3333, 0.6, 0.4167, 0.7, 0.4167, 0.8, 0.3333, 0.8, 0.3333, 0.7, 0.4167, 0.8, 0.4167, 0.9, 0.3333, 0.9, 0.3333, 0.8, 0.5, 0.5, 0.5, 0.6, 0.4167, 0.6, 0.4167, 0.5, 0.5, 0.6, 0.5, 0.7, 0.4167, 0.7, 0.4167, 0.6, 0.5, 0.7, 0.5, 0.8, 0.4167, 0.8, 0.4167, 0.7, 0.5, 0.8, 0.5, 0.9, 0.4167, 0.9, 0.4167, 0.8, 0.5417, 0.5, 0.5417, 0.6, 0.5, 0.6, 0.5, 0.5, 0.5417, 0.6, 0.5417, 0.7, 0.5, 0.7, 0.5, 0.6, 0.5417, 0.7, 0.5417, 0.8, 0.5, 0.8, 0.5, 0.7, 0.5417, 0.8, 0.5417, 0.9, 0.5, 0.9, 0.5, 0.8, 0.6667, 0.5, 0.6667, 0.6, 0.5833, 0.6, 0.5833, 0.5, 0.6667, 0.6, 0.6667, 0.7, 0.5833, 0.7, 0.5833, 0.6, 0.6667, 0.7, 0.6667, 0.8, 0.5833, 0.8, 0.5833, 0.7, 0.6667, 0.8, 0.6667, 0.9, 0.5833, 0.9, 0.5833, 0.8, 0.75, 0.5, 0.75, 0.6, 0.6667, 0.6, 0.6667, 0.5, 0.75, 0.6, 0.75, 0.7, 0.6667, 0.7, 0.6667, 0.6, 0.75, 0.7, 0.75, 0.8, 0.6667, 0.8, 0.6667, 0.7, 0.8333, 0.9, 0.8333, 1.0, 0.8333, 1.0, 0.8333, 0.9, 0.8333, 0.5, 0.8333, 0.6, 0.75, 0.6, 0.75, 0.5, 0.8333, 0.6, 0.8333, 0.7, 0.75, 0.7, 0.75, 0.6, 0.8333, 0.7, 0.8333, 0.8, 0.75, 0.8, 0.75, 0.7, 0.75, 1.0, 0.6667, 1.0, 0.6667, 1.0, 0.75, 1.0, 0.9167, 0.5, 0.9167, 0.6, 0.8333, 0.6, 0.8333, 0.5, 0.9167, 0.6, 0.9167, 0.7, 0.8333, 0.7, 0.8333, 0.6, 0.9167, 0.7, 0.9167, 0.8, 0.8333, 0.8, 0.8333, 0.7, 0.9167, 0.8, 0.9167, 0.9, 0.8333, 0.9, 0.8333, 0.8, 1.0, 0.5, 1.0, 0.6, 0.9167, 0.6, 0.9167, 0.5, 1.0, 0.6, 1.0, 0.7, 0.9167, 0.7, 0.9167, 0.6, 1.0, 0.7, 1.0, 0.8, 0.9167, 0.8, 0.9167, 0.7, 1.0, 0.8, 1.0, 0.9, 0.9167, 0.9, 0.9167, 0.8, 0.6667, 1.0, 0.75, 1.0, 0.75, 1.0, 0.6667, 1.0, 0.75, 1.0, 0.8333, 1.0, 0.8333, 1.0, 0.75, 1.0, 0.08333, 1.0, 0.1667, 1.0, 0.1667, 1.0, 0.08333, 1.0, 0.1667, 1.0, 0.25, 1.0, 0.25, 1.0, 0.1667, 1.0, 0.25, 1.0, 0.3333, 1.0, 0.3333, 1.0, 0.25, 1.0, 0.3333, 1.0, 0.4167, 1.0, 0.4167, 1.0, 0.3333, 1.0, 0.4167, 1.0, 0.5, 1.0, 0.5, 1.0, 0.4167, 1.0, 0.5417, 1.0, 0.5833, 1.0, 0.5833, 1.0, 0.5417, 1.0, 0.4167, 1.0, 0.5, 1.0, 0.5, 1.0, 0.4167, 1.0, 0.25, 1.0, 0.3333, 1.0, 0.3333, 1.0, 0.25, 1.0, 0.5417, 1.0, 0.5833, 1.0, 0.5833, 1.0, 0.5417, 1.0, 0.1667, 1.0, 0.25, 1.0, 0.25, 1.0, 0.1667, 1.0, 0.4167, 1.0, 0.5, 1.0, 0.5, 1.0, 0.4167, 1.0, 0.08333, 1.0, 0.1667, 1.0, 0.1667, 1.0, 0.08333, 1.0, 0.3333, 1.0, 0.4167, 1.0, 0.4167, 1.0, 0.3333, 1.0, 0.08333, 1.0, 0.1667, 1.0, 0.1667, 1.0, 0.08333, 1.0, 0.3333, 1.0, 0.4167, 1.0, 0.4167, 1.0, 0.3333, 1.0, 0.005582, 1.0, 0.08333, 1.0, 0.08333, 1.0, 0.005582, 1.0, 0.25, 1.0, 0.3333, 1.0, 0.3333, 1.0, 0.25, 1.0, 0.1667, 1.0, 0.25, 1.0, 0.25, 1.0, 0.1667, 1.0, 0.8333, 0.9, 0.8333, 1.0, 0.75, 1.0, 0.75, 0.9, 0.75, 0.9, 0.75, 1.0, 0.6667, 1.0, 0.6667, 0.9, 0.75, 0.8, 0.75, 0.9, 0.6667, 0.9, 0.6667, 0.8, 0.8333, 0.8, 0.8333, 0.9, 0.75, 0.9, 0.75, 0.8, 0.8333, 0.8, 0.8333, 0.9, 0.8333, 0.9, 0.8333, 0.8, 0.8333, 0.8, 0.8333, 0.8, 0.8333, 0.8, 0.8333, 0.8, 0.6667, 1.0, 0.6667, 0.9, 0.6667, 0.9, 0.6667, 1.0, 0.8333, 1.0, 0.75, 1.0, 0.75, 1.0, 0.8333, 1.0, 0.8333, 1.0, 0.75, 1.0, 0.75, 1.0, 0.8333, 1.0, 0.6667, 1.0, 0.6667, 0.9, 0.6667, 0.9, 0.6667, 1.0, 0.6667, 0.8, 0.75, 0.8, 0.75, 0.8, 0.6667, 0.8, 0.8333, 0.8, 0.8333, 0.9, 0.8333, 0.9, 0.8333, 0.8, 0.75, 1.0, 0.6667, 1.0, 0.6667, 1.0, 0.75, 1.0, 0.8333, 0.9, 0.8333, 1.0, 0.8333, 1.0, 0.8333, 0.9, 0.6667, 0.9, 0.6667, 0.8, 0.6667, 0.8, 0.6667, 0.9, 0.75, 0.8, 0.8333, 0.8, 0.8333, 0.8, 0.75, 0.8, 0.8333, 0.8, 0.75, 0.8, 0.75, 0.8, 0.8333, 0.8, 0.8333, 0.8, 0.8333, 0.8, 0.8333, 0.8, 0.8333, 0.8, 0.8333, 0.8, 0.75, 0.8, 0.75, 0.8, 0.8333, 0.8, 0.75, 0.8, 0.6667, 0.8, 0.6667, 0.8, 0.75, 0.8, 0.6667, 0.8, 0.75, 0.8, 0.75, 0.8, 0.6667, 0.8, 0.75, 0.8, 0.8333, 0.8, 0.8333, 0.8, 0.75, 0.8, 0.75, 0.8, 0.6667, 0.8, 0.6667, 0.8, 0.75, 0.8, 0.6667, 0.8, 0.6667, 0.8, 0.6667, 0.8, 0.6667, 0.8, 0.75, 0.8, 0.8333, 0.8, 0.8333, 0.8, 0.75, 0.8, 0.6667, 0.8, 0.6667, 0.8, 0.6667, 0.8, 0.6667, 0.8, 0.75, 0.8, 0.6667, 0.8, 0.6667, 0.8, 0.75, 0.8, 0.6667, 0.8, 0.75, 0.8, 0.75, 0.8, 0.6667, 0.8, 0.75, 0.8, 0.8333, 0.8, 0.8333, 0.8, 0.75, 0.8, 0.6667, 0.8, 0.75, 0.8, 0.75, 0.8, 0.6667, 0.8, 0.6667, 0.8, 0.75, 0.8, 0.75, 0.8, 0.6667, 0.8, 0.8333, 0.8, 0.8333, 0.8, 0.8333, 0.8, 0.8333, 0.8, 0.8333, 0.8, 0.75, 0.8, 0.75, 0.8, 0.8333, 0.8, 0.75, 0.8, 0.8333, 0.8, 0.8333, 0.8, 0.75, 0.8, 0.6667, 0.8, 0.75, 0.8, 0.75, 0.8, 0.6667, 0.8, 0.6667, 0.8, 0.75, 0.8, 0.75, 0.8, 0.6667, 0.8, 0.6667, 0.8, 0.75, 0.8, 0.75, 0.8, 0.6667, 0.8, 0.75, 0.8, 0.6667, 0.8, 0.6667, 0.8, 0.75, 0.8, 0.75, 0.8, 0.6667, 0.8, 0.6667, 0.8, 0.75, 0.8, 0.75, 0.8, 0.6667, 0.8, 0.6667, 0.8, 0.75, 0.8, 0.6667, 0.8, 0.6667, 0.8, 0.6667, 0.8, 0.6667, 0.8, 0.6667, 0.8, 0.6667, 0.8, 0.6667, 0.8, 0.6667, 0.8, 0.6667, 0.8, 0.6667, 0.8, 0.6667, 0.8, 0.6667, 0.8, 0.75, 0.8, 0.8333, 0.8, 0.8333, 0.8, 0.75, 0.8, 0.75, 0.8, 0.8333, 0.8, 0.8333, 0.8, 0.75, 0.8, 0.75, 0.8, 0.8333, 0.8, 0.8333, 0.8, 0.75, 0.8, 0.8333, 0.8, 0.8333, 0.8, 0.8333, 0.8, 0.8333, 0.8, 0.8333, 0.8, 0.8333, 0.8, 0.8333, 0.8, 0.8333, 0.8, 0.8333, 0.8, 0.8333, 0.8, 0.8333, 0.8, 0.8333, 0.8, 0.8333, 0.8, 0.75, 0.8, 0.75, 0.8, 0.8333, 0.8, 0.8333, 0.8, 0.75, 0.8, 0.75, 0.8, 0.8333, 0.8, 0.8333, 0.8, 0.75, 0.8, 0.75, 0.8, 0.8333, 0.8, 0.5, 0.5, 0.4167, 0.5, 0.4167, 0.5, 0.5, 0.5, 0.5417, 0.5, 0.5, 0.5, 0.5, 0.5, 0.5417, 0.5, 0.6667, 0.5, 0.5833, 0.5, 0.5833, 0.5, 0.6667, 0.5, 0.75, 0.5, 0.6667, 0.5, 0.6667, 0.5, 0.75, 0.5, 0.005582, 0.5, 7.451e-08, 0.5, 7.451e-08, 0.5, 0.005582, 0.5, 1.0, 0.5, 0.9167, 0.5, 0.9167, 0.5, 1.0, 0.5, 0.8333, 0.5, 0.75, 0.5, 0.75, 0.5, 0.8333, 0.5, 0.1667, 0.5, 0.08333, 0.5, 0.08333, 0.5, 0.1667, 0.5, 0.9167, 0.5, 0.8333, 0.5, 0.8333, 0.5, 0.9167, 0.5, 0.25, 0.5, 0.1667, 0.5, 0.1667, 0.5, 0.25, 0.5, 0.3333, 0.5, 0.25, 0.5, 0.25, 0.5, 0.3333, 0.5, 0.4167, 0.5, 0.3333, 0.5, 0.3333, 0.5, 0.4167, 0.5, 0.08333, 0.5, 0.005582, 0.5, 0.005582, 0.5, 0.08333, 0.5, 7.451e-08, 1.0, 0.005582, 1.0, 0.005582, 1.0, 7.451e-08, 1.0, 7.451e-08, 1.0, 0.005582, 1.0, 0.005582, 1.0, 7.451e-08, 1.0, 0.08333, 0.8, 0.08333, 0.9, 0.005582, 0.9, 0.005582, 0.8, 0.08333, 0.7, 0.08333, 0.8, 0.005582, 0.8, 0.005582, 0.7, 0.08333, 0.6, 0.08333, 0.7, 0.005582, 0.7, 0.005582, 0.6, 0.08333, 0.5, 0.08333, 0.6, 0.005582, 0.6, 0.005582, 0.5, 0.5833, 0.5, 0.5417, 0.5, 0.5417, 0.5, 0.5833, 0.5, 0.5, 1.0, 0.5417, 1.0, 0.5417, 1.0, 0.5, 1.0, 0.5833, 0.8, 0.5833, 0.9, 0.5417, 0.9, 0.5417, 0.8, 0.5833, 0.7, 0.5833, 0.8, 0.5417, 0.8, 0.5417, 0.7, 0.5833, 0.6, 0.5833, 0.7, 0.5417, 0.7, 0.5417, 0.6, 0.5833, 0.5, 0.5833, 0.6, 0.5417, 0.6, 0.5417, 0.5, 0.5833, 0.9, 0.5833, 1.0, 0.5417, 1.0, 0.5417, 0.9, 0.4167, 0.5, 0.3333, 0.5, 0.3333, 0.5, 0.4167, 0.5, 1.0, 0.5, 0.9167, 0.5, 0.9167, 0.5, 1.0, 0.5, 0.3333, 0.5, 0.25, 0.5, 0.25, 0.5, 0.3333, 0.5, 0.9167, 0.5, 0.8333, 0.5, 0.8333, 0.5, 0.9167, 0.5, 0.25, 0.5, 0.1667, 0.5, 0.1667, 0.5, 0.25, 0.5, 0.8333, 0.5, 0.75, 0.5, 0.75, 0.5, 0.8333, 0.5, 0.1667, 0.5, 0.08333, 0.5, 0.08333, 0.5, 0.1667, 0.5, 0.75, 0.5, 0.6667, 0.5, 0.6667, 0.5, 0.75, 0.5, 0.5833, 0.5, 0.5417, 0.5, 0.5417, 0.5, 0.5833, 0.5, 0.005582, 0.5, 7.451e-08, 0.5, 7.451e-08, 0.5, 0.005582, 0.5, 0.6667, 0.5, 0.5833, 0.5, 0.5833, 0.5, 0.6667, 0.5, 0.08333, 0.5, 0.005582, 0.5, 0.005582, 0.5, 0.08333, 0.5, 0.5417, 0.5, 0.5, 0.5, 0.5, 0.5, 0.5417, 0.5, 0.75, 0.49, 0.87, 0.4578, 0.84, 0.4055, 0.81, 0.3532, 0.78, 0.3008, 0.75, 0.2485, 0.84, 0.4055, 0.87, 0.4578, 0.87, 0.4578, 0.84, 0.4055, 0.7673, 0.2188, 0.75, 0.2485, 0.75, 0.2485, 0.7673, 0.2188, 0.8333, 0.5, 0.75, 0.5, 0.75, 0.5, 0.8333, 0.5, 0.6667, 0.5, 0.5833, 0.5, 0.5833, 0.5, 0.6667, 0.5, 0.87, 0.04215, 0.81, 0.02608, 0.75, 0.2485, 0.7673, 0.2188, 0.7844, 0.1893, 0.8015, 0.1598, 0.8187, 0.1304, 0.8358, 0.1009, 0.853, 0.07142, 0.81, 0.02608, 0.75, 0.01, 0.75, 0.2485, 0.75, 0.01, 0.63, 0.04215, 0.75, 0.2485, 0.63, 0.04215, 0.5422, 0.13, 0.75, 0.2485, 0.5422, 0.13, 0.51, 0.25, 0.75, 0.2485, 0.51, 0.25, 0.5422, 0.37, 0.75, 0.2485, 0.5422, 0.37, 0.63, 0.4578, 0.75, 0.2485, 0.63, 0.4578, 0.742, 0.4878, 0.75, 0.2485, 0.742, 0.4878, 0.75, 0.49, 0.75, 0.2485, 0.75, 0.5, 0.6667, 0.5, 0.6667, 0.5, 0.75, 0.5, 0.9167, 0.5, 0.8333, 0.5, 0.8333, 0.5, 0.9167, 0.5, 0.87, 0.04215, 0.853, 0.07142, 0.853, 0.07142, 0.87, 0.04215, 0.853, 0.07142, 0.8358, 0.1009, 0.8358, 0.1009, 0.853, 0.07142, 0.8358, 0.1009, 0.8187, 0.1304, 0.8187, 0.1304, 0.8358, 0.1009, 0.8187, 0.1304, 0.8015, 0.1598, 0.8015, 0.1598, 0.8187, 0.1304, 0.8015, 0.1598, 0.7844, 0.1893, 0.7844, 0.1893, 0.8015, 0.1598, 0.7844, 0.1893, 0.7673, 0.2188, 0.7673, 0.2188, 0.7844, 0.1893, 0.75, 0.2485, 0.78, 0.3008, 0.78, 0.3008, 0.75, 0.2485, 0.78, 0.3008, 0.81, 0.3532, 0.81, 0.3532, 0.78, 0.3008, 0.81, 0.3532, 0.84, 0.4055, 0.84, 0.4055, 0.81, 0.3532, 0.81, 0.3532, 0.84, 0.4055, 0.84, 0.4055, 0.81, 0.3532, 0.81, 0.3532, 0.84, 0.4055, 0.84, 0.4055, 0.81, 0.3532, 0.78, 0.3008, 0.81, 0.3532, 0.81, 0.3532, 0.78, 0.3008, 0.75, 0.2485, 0.78, 0.3008, 0.78, 0.3008, 0.75, 0.2485, 0.7844, 0.1893, 0.7673, 0.2188, 0.7673, 0.2188, 0.7844, 0.1893, 0.8015, 0.1598, 0.7844, 0.1893, 0.7844, 0.1893, 0.8015, 0.1598, 0.8187, 0.1304, 0.8015, 0.1598, 0.8015, 0.1598, 0.8187, 0.1304, 0.8358, 0.1009, 0.8187, 0.1304, 0.8187, 0.1304, 0.8358, 0.1009, 0.853, 0.07142, 0.8358, 0.1009, 0.8358, 0.1009, 0.853, 0.07142, 0.87, 0.04215, 0.853, 0.07142, 0.853, 0.07142, 0.87, 0.04215, 0.9167, 0.5, 0.8333, 0.5, 0.8333, 0.5, 0.9167, 0.5, 0.75, 0.5, 0.6667, 0.5, 0.6667, 0.5, 0.75, 0.5, 0.6667, 0.5, 0.5833, 0.5, 0.5833, 0.5, 0.6667, 0.5, 0.8333, 0.5, 0.75, 0.5, 0.75, 0.5, 0.8333, 0.5, 0.7673, 0.2188, 0.75, 0.2485, 0.75, 0.2485, 0.7673, 0.2188, 0.84, 0.4055, 0.87, 0.4578, 0.87, 0.4578, 0.84, 0.4055, 0.81, 0.3532, 0.84, 0.4055, 0.84, 0.4055, 0.81, 0.3532, 0.78, 0.3008, 0.81, 0.3532, 0.81, 0.3532, 0.78, 0.3008, 0.75, 0.2485, 0.78, 0.3008, 0.78, 0.3008, 0.75, 0.2485, 0.7844, 0.1893, 0.7673, 0.2188, 0.7673, 0.2188, 0.7844, 0.1893, 0.8015, 0.1598, 0.7844, 0.1893, 0.7844, 0.1893, 0.8015, 0.1598, 0.8187, 0.1304, 0.8015, 0.1598, 0.8015, 0.1598, 0.8187, 0.1304, 0.8358, 0.1009, 0.8187, 0.1304, 0.8187, 0.1304, 0.8358, 0.1009, 0.853, 0.07142, 0.8358, 0.1009, 0.8358, 0.1009, 0.853, 0.07142, 0.87, 0.04215, 0.853, 0.07142, 0.853, 0.07142, 0.87, 0.04215, 0.9167, 0.5, 0.8333, 0.5, 0.8333, 0.5, 0.9167, 0.5, 0.75, 0.5, 0.6667, 0.5, 0.6667, 0.5, 0.75, 0.5, 0.6667, 0.5, 0.5833, 0.5, 0.5833, 0.5, 0.6667, 0.5, 0.8333, 0.5, 0.75, 0.5, 0.75, 0.5, 0.8333, 0.5, 0.7673, 0.2188, 0.75, 0.2485, 0.75, 0.2485, 0.7673, 0.2188, 0.84, 0.4055, 0.87, 0.4578, 0.87, 0.4578, 0.84, 0.4055, 0.81, 0.3532, 0.84, 0.4055, 0.84, 0.4055, 0.81, 0.3532, 0.78, 0.3008, 0.81, 0.3532, 0.81, 0.3532, 0.78, 0.3008, 0.75, 0.2485, 0.78, 0.3008, 0.78, 0.3008, 0.75, 0.2485, 0.7844, 0.1893, 0.7673, 0.2188, 0.7673, 0.2188, 0.7844, 0.1893, 0.8015, 0.1598, 0.7844, 0.1893, 0.7844, 0.1893, 0.8015, 0.1598, 0.8187, 0.1304, 0.8015, 0.1598, 0.8015, 0.1598, 0.8187, 0.1304, 0.8358, 0.1009, 0.8187, 0.1304, 0.8187, 0.1304, 0.8358, 0.1009, 0.853, 0.07142, 0.8358, 0.1009, 0.8358, 0.1009, 0.853, 0.07142, 0.87, 0.04215, 0.853, 0.07142, 0.853, 0.07142, 0.87, 0.04215, 0.9167, 0.5, 0.8333, 0.5, 0.8333, 0.5, 0.9167, 0.5, 0.75, 0.5, 0.6667, 0.5, 0.6667, 0.5, 0.75, 0.5, 0.6667, 0.5, 0.5833, 0.5, 0.5833, 0.5, 0.6667, 0.5, 0.8333, 0.5, 0.75, 0.5, 0.75, 0.5, 0.8333, 0.5, 0.7673, 0.2188, 0.75, 0.2485, 0.75, 0.2485, 0.7673, 0.2188, 0.84, 0.4055, 0.87, 0.4578, 0.87, 0.4578, 0.84, 0.4055, 0.5833, 0.5, 0.5417, 0.5, 0.5417, 0.5, 0.5833, 0.5, 0.08333, 0.5, 0.005582, 0.5, 0.005582, 0.5, 0.08333, 0.5, 0.4167, 0.5, 0.3333, 0.5, 0.3333, 0.5, 0.4167, 0.5, 0.3333, 0.5, 0.25, 0.5, 0.25, 0.5, 0.3333, 0.5, 0.25, 0.5, 0.1667, 0.5, 0.1667, 0.5, 0.25, 0.5, 0.9167, 0.5, 0.8333, 0.5, 0.8333, 0.5, 0.9167, 0.5, 0.1667, 0.5, 0.08333, 0.5, 0.08333, 0.5, 0.1667, 0.5, 0.8333, 0.5, 0.75, 0.5, 0.75, 0.5, 0.8333, 0.5, 1.0, 0.5, 0.9167, 0.5, 0.9167, 0.5, 1.0, 0.5, 0.005582, 0.5, 7.451e-08, 0.5, 7.451e-08, 0.5, 0.005582, 0.5, 0.75, 0.5, 0.6667, 0.5, 0.6667, 0.5, 0.75, 0.5, 0.6667, 0.5, 0.5833, 0.5, 0.5833, 0.5, 0.6667, 0.5, 0.5417, 0.5, 0.5, 0.5, 0.5, 0.5, 0.5417, 0.5, 0.5, 0.5, 0.4167, 0.5, 0.4167, 0.5, 0.5, 0.5, 0.87, 0.4578, 0.9578, 0.37, 0.99, 0.25, 0.9578, 0.13, 0.87, 0.04215, 0.853, 0.07142, 0.8358, 0.1009, 0.8187, 0.1304, 0.8015, 0.1598, 0.7844, 0.1893, 0.7673, 0.2188, 0.75, 0.2485, 0.78, 0.3008, 0.81, 0.3532, 0.84, 0.4055, 0.75, 0.5, 0.6667, 0.5, 0.6667, 0.5, 0.75, 0.5, 0.8358, 0.1009, 0.8187, 0.1304, 0.8187, 0.1304, 0.8358, 0.1009, 0.78, 0.3008, 0.81, 0.3532, 0.81, 0.3532, 0.78, 0.3008, 0.8015, 0.1598, 0.8187, 0.1304, 0.8187, 0.1304, 0.8015, 0.1598, 0.6667, 0.5, 0.5833, 0.5, 0.5833, 0.5, 0.6667, 0.5, 0.75, 0.2485, 0.78, 0.3008, 0.78, 0.3008, 0.75, 0.2485, 0.8015, 0.1598, 0.7844, 0.1893, 0.7844, 0.1893, 0.8015, 0.1598, 0.7673, 0.2188, 0.75, 0.2485, 0.75, 0.2485, 0.7673, 0.2188, 0.7844, 0.1893, 0.7673, 0.2188, 0.7673, 0.2188, 0.7844, 0.1893, 0.9167, 0.5, 0.8333, 0.5, 0.8333, 0.5, 0.9167, 0.5, 0.853, 0.07142, 0.8358, 0.1009, 0.8358, 0.1009, 0.853, 0.07142, 0.84, 0.4055, 0.87, 0.4578, 0.87, 0.4578, 0.84, 0.4055, 0.8333, 0.5, 0.75, 0.5, 0.75, 0.5, 0.8333, 0.5, 0.8187, 0.1304, 0.8358, 0.1009, 0.8358, 0.1009, 0.8187, 0.1304, 0.6667, 0.5, 0.5833, 0.5, 0.5833, 0.5, 0.6667, 0.5, 0.6667, 0.5, 0.6667, 0.5, 0.6667, 0.5, 0.6667, 0.5, 0.8358, 0.1009, 0.8187, 0.1304, 0.8187, 0.1304, 0.8358, 0.1009, 0.853, 0.07142, 0.87, 0.04215, 0.87, 0.04215, 0.853, 0.07142, 0.8015, 0.1598, 0.8187, 0.1304, 0.8187, 0.1304, 0.8015, 0.1598, 0.8015, 0.1598, 0.8015, 0.1598, 0.8015, 0.1598, 0.8015, 0.1598, 0.853, 0.07142, 0.87, 0.04215, 0.87, 0.04215, 0.853, 0.07142, 0.87, 0.04215, 0.9578, 0.13, 0.9578, 0.13, 0.87, 0.04215, 0.6667, 0.5, 0.6667, 0.5, 0.6667, 0.5, 0.6667, 0.5, 0.8187, 0.1304, 0.8015, 0.1598, 0.8015, 0.1598, 0.8187, 0.1304, 0.8358, 0.1009, 0.853, 0.07142, 0.853, 0.07142, 0.8358, 0.1009, 0.87, 0.04215, 0.853, 0.07142, 0.853, 0.07142, 0.87, 0.04215, 0.8358, 0.1009, 0.8187, 0.1304, 0.8187, 0.1304, 0.8358, 0.1009, 0.6667, 0.5, 0.5833, 0.5, 0.5833, 0.5, 0.6667, 0.5, 0.8187, 0.1304, 0.8015, 0.1598, 0.8015, 0.1598, 0.8187, 0.1304, 0.87, 0.04215, 0.853, 0.07142, 0.853, 0.07142, 0.87, 0.04215, 0.853, 0.07142, 0.8358, 0.1009, 0.8358, 0.1009, 0.853, 0.07142, 0.8358, 0.1009, 0.853, 0.07142, 0.853, 0.07142, 0.8358, 0.1009, 0.8015, 0.1598, 0.8015, 0.1598, 0.8015, 0.1598, 0.8015, 0.1598, 0.8187, 0.1304, 0.8015, 0.1598, 0.8015, 0.1598, 0.8187, 0.1304, 0.87, 0.04215, 0.853, 0.07142, 0.853, 0.07142, 0.87, 0.04215, 0.8187, 0.1304, 0.8358, 0.1009, 0.8358, 0.1009, 0.8187, 0.1304, 0.87, 0.04215, 0.9578, 0.13, 0.9578, 0.13, 0.87, 0.04215, 0.853, 0.07142, 0.8358, 0.1009, 0.8358, 0.1009, 0.853, 0.07142, 1.0, 0.9, 0.9167, 0.9, 0.9167, 1.0, 1.0, 1.0, 0.9167, 0.9, 0.8333, 0.9, 0.8333, 1.0, 0.9167, 1.0, 0.6667, 0.8, 0.6667, 0.8, 0.6667, 0.8, 0.6667, 0.8, 0.6667, 0.9, 0.6667, 0.9, 0.6667, 0.8, 0.6667, 0.8, 0.6667, 0.9, 0.5833, 0.9, 0.5833, 1.0, 0.6667, 1.0, 0.5417, 0.9, 0.5, 0.9, 0.5, 1.0, 0.5417, 1.0, 0.5, 0.9, 0.4167, 0.9, 0.4167, 1.0, 0.5, 1.0, 0.4167, 0.9, 0.3333, 0.9, 0.3333, 1.0, 0.4167, 1.0, 0.3333, 0.9, 0.25, 0.9, 0.25, 1.0, 0.3333, 1.0, 0.25, 0.9, 0.1667, 0.9, 0.1667, 1.0, 0.25, 1.0, 0.5833, 1.0, 0.5833, 1.0, 0.6667, 1.0, 0.6667, 1.0, 0.1667, 0.9, 0.08333, 0.9, 0.08333, 1.0, 0.1667, 1.0, 0.5, 0.5, 0.5, 0.5, 0.4167, 0.5, 0.4167, 0.5, 0.005582, 0.5, 7.451e-08, 0.5, 7.451e-08, 0.6, 0.005582, 0.6, 0.005582, 0.6, 7.451e-08, 0.6, 7.451e-08, 0.7, 0.005582, 0.7, 0.005582, 0.7, 7.451e-08, 0.7, 7.451e-08, 0.8, 0.005582, 0.8, 0.005582, 0.8, 7.451e-08, 0.8, 7.451e-08, 0.9, 0.005582, 0.9, 0.1667, 0.5, 0.08333, 0.5, 0.08333, 0.6, 0.1667, 0.6, 0.1667, 0.6, 0.08333, 0.6, 0.08333, 0.7, 0.1667, 0.7, 0.1667, 0.7, 0.08333, 0.7, 0.08333, 0.8, 0.1667, 0.8, 0.1667, 0.8, 0.08333, 0.8, 0.08333, 0.9, 0.1667, 0.9, 0.25, 0.5, 0.1667, 0.5, 0.1667, 0.6, 0.25, 0.6, 0.25, 0.6, 0.1667, 0.6, 0.1667, 0.7, 0.25, 0.7, 0.25, 0.7, 0.1667, 0.7, 0.1667, 0.8, 0.25, 0.8, 0.25, 0.8, 0.1667, 0.8, 0.1667, 0.9, 0.25, 0.9, 0.3333, 0.5, 0.25, 0.5, 0.25, 0.6, 0.3333, 0.6, 0.3333, 0.6, 0.25, 0.6, 0.25, 0.7, 0.3333, 0.7, 0.3333, 0.7, 0.25, 0.7, 0.25, 0.8, 0.3333, 0.8, 0.3333, 0.8, 0.25, 0.8, 0.25, 0.9, 0.3333, 0.9, 0.4167, 0.5, 0.3333, 0.5, 0.3333, 0.6, 0.4167, 0.6, 0.4167, 0.6, 0.3333, 0.6, 0.3333, 0.7, 0.4167, 0.7, 0.4167, 0.7, 0.3333, 0.7, 0.3333, 0.8, 0.4167, 0.8, 0.4167, 0.8, 0.3333, 0.8, 0.3333, 0.9, 0.4167, 0.9, 0.5, 0.5, 0.4167, 0.5, 0.4167, 0.6, 0.5, 0.6, 0.5, 0.6, 0.4167, 0.6, 0.4167, 0.7, 0.5, 0.7, 0.5, 0.7, 0.4167, 0.7, 0.4167, 0.8, 0.5, 0.8, 0.5, 0.8, 0.4167, 0.8, 0.4167, 0.9, 0.5, 0.9, 0.5417, 0.5, 0.5, 0.5, 0.5, 0.6, 0.5417, 0.6, 0.5417, 0.6, 0.5, 0.6, 0.5, 0.7, 0.5417, 0.7, 0.5417, 0.7, 0.5, 0.7, 0.5, 0.8, 0.5417, 0.8, 0.5417, 0.8, 0.5, 0.8, 0.5, 0.9, 0.5417, 0.9, 0.6667, 0.5, 0.5833, 0.5, 0.5833, 0.6, 0.6667, 0.6, 0.6667, 0.6, 0.5833, 0.6, 0.5833, 0.7, 0.6667, 0.7, 0.6667, 0.7, 0.5833, 0.7, 0.5833, 0.8, 0.6667, 0.8, 0.6667, 0.8, 0.5833, 0.8, 0.5833, 0.9, 0.6667, 0.9, 0.75, 0.5, 0.6667, 0.5, 0.6667, 0.6, 0.75, 0.6, 0.75, 0.6, 0.6667, 0.6, 0.6667, 0.7, 0.75, 0.7, 0.75, 0.7, 0.6667, 0.7, 0.6667, 0.8, 0.75, 0.8, 0.8333, 0.9, 0.8333, 0.9, 0.8333, 1.0, 0.8333, 1.0, 0.8333, 0.5, 0.75, 0.5, 0.75, 0.6, 0.8333, 0.6, 0.8333, 0.6, 0.75, 0.6, 0.75, 0.7, 0.8333, 0.7, 0.8333, 0.7, 0.75, 0.7, 0.75, 0.8, 0.8333, 0.8, 0.75, 1.0, 0.75, 1.0, 0.6667, 1.0, 0.6667, 1.0, 0.9167, 0.5, 0.8333, 0.5, 0.8333, 0.6, 0.9167, 0.6, 0.9167, 0.6, 0.8333, 0.6, 0.8333, 0.7, 0.9167, 0.7, 0.9167, 0.7, 0.8333, 0.7, 0.8333, 0.8, 0.9167, 0.8, 0.9167, 0.8, 0.8333, 0.8, 0.8333, 0.9, 0.9167, 0.9, 1.0, 0.5, 0.9167, 0.5, 0.9167, 0.6, 1.0, 0.6, 1.0, 0.6, 0.9167, 0.6, 0.9167, 0.7, 1.0, 0.7, 1.0, 0.7, 0.9167, 0.7, 0.9167, 0.8, 1.0, 0.8, 1.0, 0.8, 0.9167, 0.8, 0.9167, 0.9, 1.0, 0.9, 0.6667, 1.0, 0.6667, 1.0, 0.75, 1.0, 0.75, 1.0, 0.75, 1.0, 0.75, 1.0, 0.8333, 1.0, 0.8333, 1.0, 0.08333, 1.0, 0.08333, 1.0, 0.1667, 1.0, 0.1667, 1.0, 0.8333, 1.0, 0.8333, 1.0, 0.9167, 1.0, 0.9167, 1.0, 0.1667, 1.0, 0.1667, 1.0, 0.25, 1.0, 0.25, 1.0, 0.25, 1.0, 0.25, 1.0, 0.3333, 1.0, 0.3333, 1.0, 0.3333, 1.0, 0.3333, 1.0, 0.4167, 1.0, 0.4167, 1.0, 0.4167, 1.0, 0.4167, 1.0, 0.5, 1.0, 0.5, 1.0, 0.5417, 1.0, 0.5417, 1.0, 0.5833, 1.0, 0.5833, 1.0, 0.4167, 1.0, 0.4167, 1.0, 0.5, 1.0, 0.5, 1.0, 0.25, 1.0, 0.25, 1.0, 0.3333, 1.0, 0.3333, 1.0, 0.1667, 1.0, 0.1667, 1.0, 0.25, 1.0, 0.25, 1.0, 0.4167, 1.0, 0.4167, 1.0, 0.5, 1.0, 0.5, 1.0, 0.08333, 1.0, 0.08333, 1.0, 0.1667, 1.0, 0.1667, 1.0, 0.3333, 1.0, 0.3333, 1.0, 0.4167, 1.0, 0.4167, 1.0, 0.5833, 1.0, 0.5833, 1.0, 0.6667, 1.0, 0.6667, 1.0, 0.005582, 1.0, 0.005582, 1.0, 0.08333, 1.0, 0.08333, 1.0, 0.08333, 1.0, 0.08333, 1.0, 0.1667, 1.0, 0.1667, 1.0, 0.3333, 1.0, 0.3333, 1.0, 0.4167, 1.0, 0.4167, 1.0, 0.005582, 1.0, 0.005582, 1.0, 0.08333, 1.0, 0.08333, 1.0, 0.25, 1.0, 0.25, 1.0, 0.3333, 1.0, 0.3333, 1.0, 0.1667, 1.0, 0.1667, 1.0, 0.25, 1.0, 0.25, 1.0, 0.8333, 0.9, 0.75, 0.9, 0.75, 1.0, 0.8333, 1.0, 0.75, 0.9, 0.6667, 0.9, 0.6667, 1.0, 0.75, 1.0, 0.75, 0.8, 0.6667, 0.8, 0.6667, 0.9, 0.75, 0.9, 0.8333, 0.8, 0.75, 0.8, 0.75, 0.9, 0.8333, 0.9, 0.8333, 0.8, 0.8333, 0.8, 0.8333, 0.9, 0.8333, 0.9, 0.8333, 0.8, 0.8333, 0.8, 0.8333, 0.8, 0.8333, 0.8, 0.6667, 1.0, 0.6667, 1.0, 0.6667, 0.9, 0.6667, 0.9, 0.8333, 1.0, 0.8333, 1.0, 0.75, 1.0, 0.75, 1.0, 0.8333, 1.0, 0.8333, 1.0, 0.75, 1.0, 0.75, 1.0, 0.6667, 1.0, 0.6667, 1.0, 0.6667, 0.9, 0.6667, 0.9, 0.6667, 0.8, 0.6667, 0.8, 0.75, 0.8, 0.75, 0.8, 0.8333, 0.8, 0.8333, 0.8, 0.8333, 0.9, 0.8333, 0.9, 0.75, 1.0, 0.75, 1.0, 0.6667, 1.0, 0.6667, 1.0, 0.8333, 0.9, 0.8333, 0.9, 0.8333, 1.0, 0.8333, 1.0, 0.6667, 0.9, 0.6667, 0.9, 0.6667, 0.8, 0.6667, 0.8, 0.75, 0.8, 0.75, 0.8, 0.8333, 0.8, 0.8333, 0.8, 0.8333, 0.8, 0.8333, 0.8, 0.75, 0.8, 0.75, 0.8, 0.8333, 0.8, 0.8333, 0.8, 0.8333, 0.8, 0.8333, 0.8, 0.8333, 0.8, 0.8333, 0.8, 0.75, 0.8, 0.75, 0.8, 0.75, 0.8, 0.75, 0.8, 0.6667, 0.8, 0.6667, 0.8, 0.6667, 0.8, 0.6667, 0.8, 0.75, 0.8, 0.75, 0.8, 0.75, 0.8, 0.75, 0.8, 0.8333, 0.8, 0.8333, 0.8, 0.75, 0.8, 0.75, 0.8, 0.6667, 0.8, 0.6667, 0.8, 0.6667, 0.8, 0.6667, 0.8, 0.6667, 0.8, 0.6667, 0.8, 0.75, 0.8, 0.75, 0.8, 0.8333, 0.8, 0.8333, 0.8, 0.6667, 0.8, 0.6667, 0.8, 0.6667, 0.8, 0.6667, 0.8, 0.75, 0.8, 0.75, 0.8, 0.6667, 0.8, 0.6667, 0.8, 0.6667, 0.8, 0.6667, 0.8, 0.75, 0.8, 0.75, 0.8, 0.75, 0.8, 0.75, 0.8, 0.8333, 0.8, 0.8333, 0.8, 0.6667, 0.8, 0.6667, 0.8, 0.75, 0.8, 0.75, 0.8, 0.6667, 0.8, 0.6667, 0.8, 0.75, 0.8, 0.75, 0.8, 0.8333, 0.8, 0.8333, 0.8, 0.8333, 0.8, 0.8333, 0.8, 0.8333, 0.8, 0.8333, 0.8, 0.75, 0.8, 0.75, 0.8, 0.75, 0.8, 0.75, 0.8, 0.8333, 0.8, 0.8333, 0.8, 0.6667, 0.8, 0.6667, 0.8, 0.75, 0.8, 0.75, 0.8, 0.6667, 0.8, 0.6667, 0.8, 0.75, 0.8, 0.75, 0.8, 0.6667, 0.8, 0.6667, 0.8, 0.75, 0.8, 0.75, 0.8, 0.75, 0.8, 0.75, 0.8, 0.6667, 0.8, 0.6667, 0.8, 0.75, 0.8, 0.75, 0.8, 0.6667, 0.8, 0.6667, 0.8, 0.75, 0.8, 0.75, 0.8, 0.6667, 0.8, 0.6667, 0.8, 0.6667, 0.8, 0.6667, 0.8, 0.6667, 0.8, 0.6667, 0.8, 0.6667, 0.8, 0.6667, 0.8, 0.6667, 0.8, 0.6667, 0.8, 0.6667, 0.8, 0.6667, 0.8, 0.6667, 0.8, 0.6667, 0.8, 0.75, 0.8, 0.75, 0.8, 0.8333, 0.8, 0.8333, 0.8, 0.75, 0.8, 0.75, 0.8, 0.8333, 0.8, 0.8333, 0.8, 0.75, 0.8, 0.75, 0.8, 0.8333, 0.8, 0.8333, 0.8, 0.8333, 0.8, 0.8333, 0.8, 0.8333, 0.8, 0.8333, 0.8, 0.8333, 0.8, 0.8333, 0.8, 0.8333, 0.8, 0.8333, 0.8, 0.8333, 0.8, 0.8333, 0.8, 0.8333, 0.8, 0.8333, 0.8, 0.8333, 0.8, 0.8333, 0.8, 0.75, 0.8, 0.75, 0.8, 0.8333, 0.8, 0.8333, 0.8, 0.75, 0.8, 0.75, 0.8, 0.8333, 0.8, 0.8333, 0.8, 0.75, 0.8, 0.75, 0.8, 0.5, 0.5, 0.5, 0.5, 0.4167, 0.5, 0.4167, 0.5, 0.5417, 0.5, 0.5417, 0.5, 0.5, 0.5, 0.5, 0.5, 0.6667, 0.5, 0.6667, 0.5, 0.5833, 0.5, 0.5833, 0.5, 0.75, 0.5, 0.75, 0.5, 0.6667, 0.5, 0.6667, 0.5, 0.005582, 0.5, 0.005582, 0.5, 7.451e-08, 0.5, 7.451e-08, 0.5, 1.0, 0.5, 1.0, 0.5, 0.9167, 0.5, 0.9167, 0.5, 0.8333, 0.5, 0.8333, 0.5, 0.75, 0.5, 0.75, 0.5, 0.1667, 0.5, 0.1667, 0.5, 0.08333, 0.5, 0.08333, 0.5, 0.9167, 0.5, 0.9167, 0.5, 0.8333, 0.5, 0.8333, 0.5, 0.25, 0.5, 0.25, 0.5, 0.1667, 0.5, 0.1667, 0.5, 0.3333, 0.5, 0.3333, 0.5, 0.25, 0.5, 0.25, 0.5, 0.4167, 0.5, 0.4167, 0.5, 0.3333, 0.5, 0.3333, 0.5, 0.08333, 0.5, 0.08333, 0.5, 0.005582, 0.5, 0.005582, 0.5, 7.451e-08, 1.0, 7.451e-08, 1.0, 0.005582, 1.0, 0.005582, 1.0, 7.451e-08, 1.0, 7.451e-08, 1.0, 0.005582, 1.0, 0.005582, 1.0, 0.08333, 0.8, 0.005582, 0.8, 0.005582, 0.9, 0.08333, 0.9, 0.08333, 0.7, 0.005582, 0.7, 0.005582, 0.8, 0.08333, 0.8, 0.08333, 0.6, 0.005582, 0.6, 0.005582, 0.7, 0.08333, 0.7, 0.08333, 0.5, 0.005582, 0.5, 0.005582, 0.6, 0.08333, 0.6, 0.5833, 0.5, 0.5833, 0.5, 0.5417, 0.5, 0.5417, 0.5, 0.5, 1.0, 0.5, 1.0, 0.5417, 1.0, 0.5, 1.0, 0.5, 1.0, 0.5, 1.0, 0.5, 1.0, 0.5417, 1.0, 0.5417, 1.0, 0.5833, 0.8, 0.5417, 0.8, 0.5417, 0.9, 0.5833, 0.9, 0.5833, 0.7, 0.5417, 0.7, 0.5417, 0.8, 0.5833, 0.8, 0.5833, 0.6, 0.5417, 0.6, 0.5417, 0.7, 0.5833, 0.7, 0.5833, 0.5, 0.5417, 0.5, 0.5417, 0.6, 0.5833, 0.6, 0.5833, 0.9, 0.5417, 0.9, 0.5417, 1.0, 0.5833, 1.0, 0.4167, 0.5, 0.4167, 0.5, 0.3333, 0.5, 0.3333, 0.5, 1.0, 0.5, 1.0, 0.5, 0.9167, 0.5, 0.9167, 0.5, 0.3333, 0.5, 0.3333, 0.5, 0.25, 0.5, 0.25, 0.5, 0.9167, 0.5, 0.9167, 0.5, 0.8333, 0.5, 0.8333, 0.5, 0.25, 0.5, 0.25, 0.5, 0.1667, 0.5, 0.1667, 0.5, 0.8333, 0.5, 0.8333, 0.5, 0.75, 0.5, 0.75, 0.5, 0.1667, 0.5, 0.1667, 0.5, 0.08333, 0.5, 0.08333, 0.5, 0.75, 0.5, 0.75, 0.5, 0.6667, 0.5, 0.6667, 0.5, 0.5833, 0.5, 0.5833, 0.5, 0.5417, 0.5, 0.5417, 0.5, 0.005582, 0.5, 0.005582, 0.5, 7.451e-08, 0.5, 7.451e-08, 0.5, 0.6667, 0.5, 0.6667, 0.5, 0.5833, 0.5, 0.5833, 0.5, 0.08333, 0.5, 0.08333, 0.5, 0.005582, 0.5, 0.005582, 0.5, 0.5417, 0.5, 0.5417, 0.5, 0.5, 0.5, 0.5, 0.5, 0.75, 0.49, 0.75, 0.2485, 0.78, 0.3008, 0.81, 0.3532, 0.84, 0.4055, 0.87, 0.4578, 0.84, 0.4055, 0.84, 0.4055, 0.87, 0.4578, 0.87, 0.4578, 0.7673, 0.2188, 0.7673, 0.2188, 0.75, 0.2485, 0.75, 0.2485, 0.8333, 0.5, 0.8333, 0.5, 0.75, 0.5, 0.75, 0.5, 0.6667, 0.5, 0.6667, 0.5, 0.5833, 0.5, 0.5833, 0.5, 0.87, 0.04215, 0.853, 0.07142, 0.8358, 0.1009, 0.8187, 0.1304, 0.8015, 0.1598, 0.7844, 0.1893, 0.7673, 0.2188, 0.75, 0.2485, 0.81, 0.02608, 0.81, 0.02608, 0.75, 0.2485, 0.75, 0.01, 0.75, 0.01, 0.75, 0.2485, 0.63, 0.04215, 0.63, 0.04215, 0.75, 0.2485, 0.5422, 0.13, 0.5422, 0.13, 0.75, 0.2485, 0.51, 0.25, 0.51, 0.25, 0.75, 0.2485, 0.5422, 0.37, 0.5422, 0.37, 0.75, 0.2485, 0.63, 0.4578, 0.63, 0.4578, 0.75, 0.2485, 0.742, 0.4878, 0.742, 0.4878, 0.75, 0.2485, 0.75, 0.49, 0.75, 0.5, 0.75, 0.5, 0.6667, 0.5, 0.6667, 0.5, 0.9167, 0.5, 0.9167, 0.5, 0.8333, 0.5, 0.8333, 0.5, 0.87, 0.04215, 0.87, 0.04215, 0.853, 0.07142, 0.853, 0.07142, 0.853, 0.07142, 0.853, 0.07142, 0.8358, 0.1009, 0.8358, 0.1009, 0.8358, 0.1009, 0.8358, 0.1009, 0.8187, 0.1304, 0.8187, 0.1304, 0.8187, 0.1304, 0.8187, 0.1304, 0.8015, 0.1598, 0.8015, 0.1598, 0.8015, 0.1598, 0.8015, 0.1598, 0.7844, 0.1893, 0.7844, 0.1893, 0.7844, 0.1893, 0.7844, 0.1893, 0.7673, 0.2188, 0.7673, 0.2188, 0.75, 0.2485, 0.75, 0.2485, 0.78, 0.3008, 0.78, 0.3008, 0.78, 0.3008, 0.78, 0.3008, 0.81, 0.3532, 0.81, 0.3532, 0.81, 0.3532, 0.81, 0.3532, 0.84, 0.4055, 0.84, 0.4055, 0.81, 0.3532, 0.81, 0.3532, 0.84, 0.4055, 0.84, 0.4055, 0.81, 0.3532, 0.81, 0.3532, 0.84, 0.4055, 0.84, 0.4055, 0.78, 0.3008, 0.78, 0.3008, 0.81, 0.3532, 0.81, 0.3532, 0.75, 0.2485, 0.75, 0.2485, 0.78, 0.3008, 0.78, 0.3008, 0.7844, 0.1893, 0.7844, 0.1893, 0.7673, 0.2188, 0.7673, 0.2188, 0.8015, 0.1598, 0.8015, 0.1598, 0.7844, 0.1893, 0.7844, 0.1893, 0.8187, 0.1304, 0.8187, 0.1304, 0.8015, 0.1598, 0.8015, 0.1598, 0.8358, 0.1009, 0.8358, 0.1009, 0.8187, 0.1304, 0.8187, 0.1304, 0.853, 0.07142, 0.853, 0.07142, 0.8358, 0.1009, 0.8358, 0.1009, 0.87, 0.04215, 0.87, 0.04215, 0.853, 0.07142, 0.853, 0.07142, 0.9167, 0.5, 0.9167, 0.5, 0.8333, 0.5, 0.8333, 0.5, 0.75, 0.5, 0.75, 0.5, 0.6667, 0.5, 0.6667, 0.5, 0.6667, 0.5, 0.6667, 0.5, 0.5833, 0.5, 0.5833, 0.5, 0.8333, 0.5, 0.8333, 0.5, 0.75, 0.5, 0.75, 0.5, 0.7673, 0.2188, 0.7673, 0.2188, 0.75, 0.2485, 0.75, 0.2485, 0.84, 0.4055, 0.84, 0.4055, 0.87, 0.4578, 0.87, 0.4578, 0.81, 0.3532, 0.81, 0.3532, 0.84, 0.4055, 0.84, 0.4055, 0.78, 0.3008, 0.78, 0.3008, 0.81, 0.3532, 0.81, 0.3532, 0.75, 0.2485, 0.75, 0.2485, 0.78, 0.3008, 0.78, 0.3008, 0.7844, 0.1893, 0.7844, 0.1893, 0.7673, 0.2188, 0.7673, 0.2188, 0.8015, 0.1598, 0.8015, 0.1598, 0.7844, 0.1893, 0.7844, 0.1893, 0.8187, 0.1304, 0.8187, 0.1304, 0.8015, 0.1598, 0.8015, 0.1598, 0.8358, 0.1009, 0.8358, 0.1009, 0.8187, 0.1304, 0.8187, 0.1304, 0.853, 0.07142, 0.853, 0.07142, 0.8358, 0.1009, 0.8358, 0.1009, 0.87, 0.04215, 0.87, 0.04215, 0.853, 0.07142, 0.853, 0.07142, 0.9167, 0.5, 0.9167, 0.5, 0.8333, 0.5, 0.8333, 0.5, 0.75, 0.5, 0.75, 0.5, 0.6667, 0.5, 0.6667, 0.5, 0.6667, 0.5, 0.6667, 0.5, 0.5833, 0.5, 0.5833, 0.5, 0.8333, 0.5, 0.8333, 0.5, 0.75, 0.5, 0.75, 0.5, 0.7673, 0.2188, 0.7673, 0.2188, 0.75, 0.2485, 0.75, 0.2485, 0.84, 0.4055, 0.84, 0.4055, 0.87, 0.4578, 0.87, 0.4578, 0.81, 0.3532, 0.81, 0.3532, 0.84, 0.4055, 0.84, 0.4055, 0.78, 0.3008, 0.78, 0.3008, 0.81, 0.3532, 0.81, 0.3532, 0.75, 0.2485, 0.75, 0.2485, 0.78, 0.3008, 0.78, 0.3008, 0.7844, 0.1893, 0.7844, 0.1893, 0.7673, 0.2188, 0.7673, 0.2188, 0.8015, 0.1598, 0.8015, 0.1598, 0.7844, 0.1893, 0.7844, 0.1893, 0.8187, 0.1304, 0.8187, 0.1304, 0.8015, 0.1598, 0.8015, 0.1598, 0.8358, 0.1009, 0.8358, 0.1009, 0.8187, 0.1304, 0.8187, 0.1304, 0.853, 0.07142, 0.853, 0.07142, 0.8358, 0.1009, 0.8358, 0.1009, 0.87, 0.04215, 0.87, 0.04215, 0.853, 0.07142, 0.853, 0.07142, 0.9167, 0.5, 0.9167, 0.5, 0.8333, 0.5, 0.8333, 0.5, 0.75, 0.5, 0.75, 0.5, 0.6667, 0.5, 0.6667, 0.5, 0.6667, 0.5, 0.6667, 0.5, 0.5833, 0.5, 0.5833, 0.5, 0.8333, 0.5, 0.8333, 0.5, 0.75, 0.5, 0.75, 0.5, 0.7673, 0.2188, 0.7673, 0.2188, 0.75, 0.2485, 0.75, 0.2485, 0.84, 0.4055, 0.84, 0.4055, 0.87, 0.4578, 0.87, 0.4578, 0.5833, 0.5, 0.5833, 0.5, 0.5417, 0.5, 0.5417, 0.5, 0.08333, 0.5, 0.08333, 0.5, 0.005582, 0.5, 0.005582, 0.5, 0.4167, 0.5, 0.4167, 0.5, 0.3333, 0.5, 0.3333, 0.5, 0.3333, 0.5, 0.3333, 0.5, 0.25, 0.5, 0.25, 0.5, 0.25, 0.5, 0.25, 0.5, 0.1667, 0.5, 0.1667, 0.5, 0.9167, 0.5, 0.9167, 0.5, 0.8333, 0.5, 0.8333, 0.5, 0.1667, 0.5, 0.1667, 0.5, 0.08333, 0.5, 0.08333, 0.5, 0.8333, 0.5, 0.8333, 0.5, 0.75, 0.5, 0.75, 0.5, 1.0, 0.5, 1.0, 0.5, 0.9167, 0.5, 0.9167, 0.5, 0.005582, 0.5, 0.005582, 0.5, 7.451e-08, 0.5, 7.451e-08, 0.5, 0.75, 0.5, 0.75, 0.5, 0.6667, 0.5, 0.6667, 0.5, 0.6667, 0.5, 0.6667, 0.5, 0.5833, 0.5, 0.5833, 0.5, 0.5417, 0.5, 0.5417, 0.5, 0.5, 0.5, 0.5, 0.5, 0.5, 0.5, 0.5, 0.5, 0.4167, 0.5, 0.4167, 0.5, 0.87, 0.4578, 0.84, 0.4055, 0.81, 0.3532, 0.78, 0.3008, 0.75, 0.2485, 0.7673, 0.2188, 0.7844, 0.1893, 0.8015, 0.1598, 0.8187, 0.1304, 0.8358, 0.1009, 0.853, 0.07142, 0.87, 0.04215, 0.9578, 0.13, 0.99, 0.25, 0.9578, 0.37, 0.75, 0.5, 0.75, 0.5, 0.6667, 0.5, 0.6667, 0.5, 0.8358, 0.1009, 0.8358, 0.1009, 0.8187, 0.1304, 0.8187, 0.1304, 0.78, 0.3008, 0.78, 0.3008, 0.81, 0.3532, 0.81, 0.3532, 0.8015, 0.1598, 0.8015, 0.1598, 0.8187, 0.1304, 0.8187, 0.1304, 0.6667, 0.5, 0.6667, 0.5, 0.5833, 0.5, 0.5833, 0.5, 0.75, 0.2485, 0.75, 0.2485, 0.78, 0.3008, 0.78, 0.3008, 0.8015, 0.1598, 0.8015, 0.1598, 0.7844, 0.1893, 0.7844, 0.1893, 0.7673, 0.2188, 0.7673, 0.2188, 0.75, 0.2485, 0.75, 0.2485, 0.7844, 0.1893, 0.7844, 0.1893, 0.7673, 0.2188, 0.7673, 0.2188, 0.9167, 0.5, 0.9167, 0.5, 0.8333, 0.5, 0.8333, 0.5, 0.853, 0.07142, 0.853, 0.07142, 0.8358, 0.1009, 0.8358, 0.1009, 0.84, 0.4055, 0.84, 0.4055, 0.87, 0.4578, 0.87, 0.4578, 0.8333, 0.5, 0.8333, 0.5, 0.75, 0.5, 0.75, 0.5, 0.8187, 0.1304, 0.8187, 0.1304, 0.8358, 0.1009, 0.8358, 0.1009, 0.6667, 0.5, 0.6667, 0.5, 0.5833, 0.5, 0.5833, 0.5, 0.6667, 0.5, 0.6667, 0.5, 0.6667, 0.5, 0.6667, 0.5, 0.8358, 0.1009, 0.8358, 0.1009, 0.8187, 0.1304, 0.8187, 0.1304, 0.853, 0.07142, 0.853, 0.07142, 0.87, 0.04215, 0.87, 0.04215, 0.8015, 0.1598, 0.8015, 0.1598, 0.8187, 0.1304, 0.8187, 0.1304, 0.8015, 0.1598, 0.8015, 0.1598, 0.8015, 0.1598, 0.8015, 0.1598, 0.853, 0.07142, 0.853, 0.07142, 0.87, 0.04215, 0.87, 0.04215, 0.87, 0.04215, 0.87, 0.04215, 0.9578, 0.13, 0.9578, 0.13, 0.6667, 0.5, 0.6667, 0.5, 0.6667, 0.5, 0.6667, 0.5, 0.8187, 0.1304, 0.8187, 0.1304, 0.8015, 0.1598, 0.8015, 0.1598, 0.8358, 0.1009, 0.8358, 0.1009, 0.853, 0.07142, 0.853, 0.07142, 0.87, 0.04215, 0.87, 0.04215, 0.853, 0.07142, 0.853, 0.07142, 0.8358, 0.1009, 0.8358, 0.1009, 0.8187, 0.1304, 0.8187, 0.1304, 0.6667, 0.5, 0.6667, 0.5, 0.5833, 0.5, 0.5833, 0.5, 0.8187, 0.1304, 0.8187, 0.1304, 0.8015, 0.1598, 0.8015, 0.1598, 0.87, 0.04215, 0.87, 0.04215, 0.853, 0.07142, 0.853, 0.07142, 0.853, 0.07142, 0.853, 0.07142, 0.8358, 0.1009, 0.8358, 0.1009, 0.8358, 0.1009, 0.8358, 0.1009, 0.853, 0.07142, 0.853, 0.07142, 0.8015, 0.1598, 0.8015, 0.1598, 0.8015, 0.1598, 0.8015, 0.1598, 0.8187, 0.1304, 0.8187, 0.1304, 0.8015, 0.1598, 0.8015, 0.1598, 0.87, 0.04215, 0.87, 0.04215, 0.853, 0.07142, 0.853, 0.07142, 0.8187, 0.1304, 0.8187, 0.1304, 0.8358, 0.1009, 0.8358, 0.1009, 0.87, 0.04215, 0.87, 0.04215, 0.9578, 0.13, 0.9578, 0.13, 0.853, 0.07142, 0.853, 0.07142, 0.8358, 0.1009, 0.8358, 0.1009, 0.5, 1.0, 0.5, 1.0, 0.5, 1.0, 0.5417, 1.0, 0.005582, 1.0, 1.0, 1.0, 0.9167, 1.0, 0.08333, 1.0, 1.0, 1.0, 7.451e-08, 1.0, 0.005582, 1.0, 0.08333, 1.0, 0.08333, 1.0, 0.8333, 1.0, 0.9167, 1.0, 7.451e-08, 1.0, 7.451e-08, 1.0, 7.451e-08, 1.0, 7.451e-08, 1.0, 7.451e-08, 1.0, 7.451e-08, 1.0, 7.451e-08, 1.0, 7.451e-08, 1.0, 0.005582, 1.0, 7.451e-08, 1.0, 7.451e-08, 1.0, 0.005582, 1.0, 0.3333, 1.0, 0.4167, 1.0, 0.4167, 1.0, 0.3333, 1.0, 7.451e-08, 1.0, 0.005582, 1.0, 0.005582, 1.0, 7.451e-08, 1.0, 0.4167, 1.0, 0.5, 1.0, 0.5, 1.0, 0.4167, 1.0, 0.5, 1.0, 0.5, 1.0, 0.5, 1.0, 0.5, 1.0, 0.08333, 1.0, 0.005582, 1.0, 0.005582, 1.0, 0.08333, 1.0, 0.1667, 1.0, 0.08333, 1.0, 0.08333, 1.0, 0.1667, 1.0, 0.005582, 1.0, 0.08333, 1.0, 0.08333, 1.0, 0.005582, 1.0, 7.451e-08, 1.0, 7.451e-08, 1.0, 7.451e-08, 1.0, 7.451e-08, 1.0, 0.25, 1.0, 0.1667, 1.0, 0.1667, 1.0, 0.25, 1.0, 0.08333, 1.0, 0.1667, 1.0, 0.1667, 1.0, 0.08333, 1.0, 0.5, 1.0, 0.4167, 1.0, 0.4167, 1.0, 0.5, 1.0, 0.25, 1.0, 0.3333, 1.0, 0.3333, 1.0, 0.25, 1.0, 0.4167, 1.0, 0.3333, 1.0, 0.3333, 1.0, 0.4167, 1.0, 0.1667, 1.0, 0.25, 1.0, 0.25, 1.0, 0.1667, 1.0, 0.3333, 1.0, 0.25, 1.0, 0.25, 1.0, 0.3333, 1.0, 7.451e-08, 1.0, 7.451e-08, 1.0, 0.005582, 1.0, 0.08333, 1.0, 0.1667, 1.0, 0.25, 1.0, 0.3333, 1.0, 0.4167, 1.0, 0.5, 1.0, 0.5, 1.0, 0.4167, 1.0, 0.3333, 1.0, 0.25, 1.0, 0.1667, 1.0, 0.08333, 1.0, 0.005582, 1.0, 0.08333, 1.0, 0.08333, 1.0, 0.005582, 1.0, 0.005582, 1.0, 7.451e-08, 1.0, 7.451e-08, 1.0, 1.0, 1.0, 1.0, 1.0, 0.005582, 1.0])
me_cylinder.materials.append(mat_material_001)
me_cylinder.update()

# ---- objects
ob_light = bpy.data.objects.new('Light', light_light)
ob_camera = bpy.data.objects.new('Camera', cam_camera)
ob_empty = bpy.data.objects.new('Empty', None)
ob_empty_001 = bpy.data.objects.new('Empty.001', None)
ob_cylinder = bpy.data.objects.new('Cylinder', me_cylinder)

# ---- transforms, parenting, visibility, modifiers, constraints
ob_light.location = (4.076, 1.005, 5.904)
ob_light.rotation_euler = (0.6503, 0.05522, 1.866)
ob_light.lock_rotations_4d = False
ob_light.empty_display_type = 'ARROWS'
ob_light.color = (0.0, 0.0, 0.0, 0.0)
ob_light.lineart.crease_threshold = 0.0
ob_camera.location = (7.359, -6.926, 4.958)
ob_camera.rotation_euler = (1.109, 0.0, 0.8149)
ob_camera.lock_rotations_4d = False
ob_camera.empty_display_type = 'ARROWS'
ob_camera.color = (0.0, 0.0, 0.0, 0.0)
ob_camera.display_type = 'WIRE'
ob_camera.lineart.crease_threshold = 0.0
ob_empty.location = (1.026, 0.0, 0.0)
ob_empty.rotation_euler = (1.571, -0.0, -0.0)
ob_empty.empty_display_type = 'IMAGE'
ob_empty.empty_display_size = 5.0
ob_empty.use_empty_image_alpha = True
ob_empty.color = (1.0, 1.0, 1.0, 0.2418)
ob_empty_001.location = (0.0, -0.9372, 0.0)
ob_empty_001.rotation_euler = (1.571, -0.0, 1.571)
ob_empty_001.empty_display_type = 'IMAGE'
ob_empty_001.empty_display_size = 5.0
ob_empty_001.use_empty_image_alpha = True
ob_empty_001.color = (1.0, 1.0, 1.0, 0.5686)
ob_cylinder.location = (0.0, 0.0, 0.5101)
ob_cylinder.scale = (0.2204, 0.2019, 0.4033)
_m = ob_cylinder.modifiers.new('Subdivision', 'SUBSURF')
_m.levels = 0

# ---- collection membership
col_collection.objects.link(ob_light)
col_collection.objects.link(ob_camera)
col_collection.objects.link(ob_empty)
col_collection.objects.link(ob_empty_001)
col_collection.objects.link(ob_cylinder)

# ---- scene / render settings (as saved in the file)
scene.camera = ob_camera
scene.frame_start = 1; scene.frame_end = 250; scene.frame_set(1)
scene.render.engine = 'BLENDER_EEVEE_NEXT'
scene.cycles.sampling_pattern = 'TABULATED_SOBOL'
scene.cycles.use_light_tree = False
scene.view_settings.view_transform = 'Filmic'
bpy.context.view_layer.update()
